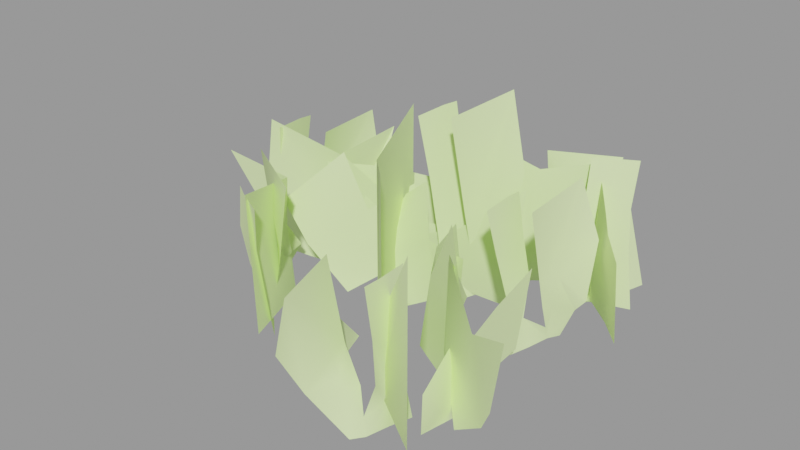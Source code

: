 # Source: bramble001a.blend  (saved by Blender 2.92.15; exported with 4.5.12 LTS)
import bpy
from mathutils import Matrix  # noqa: F401  (used for matrix-valued properties, if any)

bpy.ops.wm.read_factory_settings(use_empty=True)
scene = bpy.context.scene
scene.name = 'bramble001a.qc'

# ---- collections
col_bramble001a = bpy.data.collections.new('bramble001a'); scene.collection.children.link(col_bramble001a)

# ---- materials (node trees are filled in below, after node groups)
mat_bramble01a = bpy.data.materials.new('bramble01a')
mat_bramble01a.use_transparent_shadow = False
mat_bramble01a.diffuse_color = (0.7895, 0.9936, 0.4645, 1.0)

# ---- material node trees

# ---- meshes
me_bramble001a_reference = bpy.data.meshes.new('bramble001a_reference')
me_bramble001a_reference.from_pydata([(-48.15, 40.59, 69.64), (-51.96, 5.419, 23.89), (-52.29, 2.06, 64.76), (-36.71, -76.21, -0.5535), (-60.0, -31.83, 21.72), (-55.11, -31.62, -3.308), (-42.75, -73.43, 72.03), (-56.49, -32.52, 62.56), (-62.62, -26.53, 15.29), (-95.18, -34.55, 67.59), (-63.01, -18.32, 16.95), (-77.25, -13.18, -1.184), (72.7, 12.76, -1.832), (82.02, 20.88, 14.06), (77.22, 16.77, -0.28), (73.23, 9.643, 6.14), (73.13, 5.641, 19.47), (76.12, 9.386, 19.34), (73.12, 1.604, 34.93), (77.1, 11.37, 34.86), (78.26, 24.48, 82.01), (89.04, 25.47, 52.84), (89.3, 17.96, 22.97), (64.11, 3.665, 10.73), (68.18, 3.48, -4.297), (63.15, -4.924, -6.67), (60.93, -5.927, 22.18), (54.55, -7.872, 46.52), (57.83, 3.89, 42.39), (51.9, -13.16, 70.8), (53.98, 0.2739, 73.68), (56.66, 10.83, 51.59), (55.93, 6.538, 74.8), (61.13, 11.77, 28.31), (72.57, -7.618, 74.34), (9.07, 23.16, 13.39), (4.487, 32.42, 68.43), (9.01, 31.8, 37.06), (3.243, 25.49, 56.04), (-1.605, 23.39, 98.2), (2.348, 28.63, 99.7), (-8.104, 11.45, 94.3), (-3.826, 15.54, 61.6), (2.838, 15.21, 28.8), (5.27, 15.4, -10.06), (12.84, 21.61, -6.859), (20.23, 28.82, -3.538), (19.68, 25.71, 7.202), (22.31, 24.49, 24.98), (31.75, 33.31, 17.87), (23.9, 26.02, 45.9), (37.61, 28.1, 29.88), (39.91, 35.26, 70.12), (29.43, 37.96, 109.4), (16.85, 18.18, 45.99), (13.23, 9.681, 99.07), (18.23, 21.97, 25.16), (25.84, 31.07, -1.448), (-25.97, 20.27, 37.48), (-31.98, 19.89, 57.33), (-20.7, 29.06, 53.29), (-58.73, -1.005, 59.89), (-52.25, 0.908, 22.37), (-50.06, 3.29, -3.823), (-30.31, 26.15, -0.1272), (-14.28, 41.93, 2.177), (-8.841, 42.14, 47.71), (78.93, 56.26, 15.14), (62.74, 56.06, 52.49), (67.0, 53.0, 30.32), (71.78, 59.23, 45.16), (51.36, 61.89, 6.03), (63.94, 65.73, 15.32), (47.21, 72.96, 10.25), (69.55, 54.46, -1.345), (69.64, 59.25, 5.609), (81.79, 55.9, 0.3377), (93.43, 56.32, 2.223), (86.15, 63.01, 27.95), (83.55, 65.3, 52.17), (82.12, 73.21, 74.9), (67.11, 66.87, 74.2), (59.64, 64.74, 73.18), (62.68, 56.3, -2.989), (69.16, 65.57, 17.56), (67.96, 72.58, 31.27), (56.39, 69.61, 27.65), (30.31, 76.0, 34.51), (27.65, 74.99, 64.95), (64.18, 89.26, 66.32), (20.68, -97.58, -0.6473), (16.33, -76.76, 31.82), (41.1, -88.81, 36.79), (8.152, -80.04, -0.8722), (5.42, -72.48, 3.362), (-1.591, -56.16, -0.8158), (-2.412, -65.36, 10.35), (-4.695, -55.62, 22.42), (-48.01, -69.65, 69.97), (-53.67, -66.33, 71.08), (-57.68, -64.64, 47.87), (-49.01, -59.02, 7.016), (-57.58, -60.07, 24.59), (-50.66, -65.08, 38.68), (-35.41, -74.74, 67.08), (-39.95, -70.96, 42.8), (-40.39, -66.79, 18.46), (-40.86, -61.91, -10.39), (-47.9, -55.1, -8.014), (-55.91, -48.58, -5.549), (-52.75, -48.78, 2.423), (-51.84, -46.02, 15.62), (-48.88, -49.79, 15.76), (-44.95, -50.72, 31.22), (-53.55, -44.61, 31.15), (-66.05, -40.49, 78.29), (-64.56, -29.77, 49.13), (-57.18, -31.24, 19.26), (-36.09, -53.35, 70.62), (-61.69, -37.66, 10.34), (-58.79, -43.27, -3.997), (-89.74, 4.836, 11.01), (-92.85, 18.63, 49.64), (-92.3, 16.52, 26.68), (-91.15, 9.363, 41.99), (-82.19, 13.03, 4.237), (-78.76, 10.92, 17.66), (-76.57, 15.88, 16.42), (-74.85, 9.185, 33.1), (-73.31, 21.23, 30.68), (-67.5, 45.05, 72.97), (-61.01, 43.47, 43.49), (-63.82, 29.52, 16.41), (-80.99, 20.91, -3.745), (-85.1, 14.96, -3.836), (-87.83, 2.87, -3.836), (-91.36, -8.337, -3.836), (-90.65, -4.716, 24.1), (-90.61, -4.022, 48.53), (-87.7, -6.204, 72.97), (-88.82, 10.07, 72.97), (-88.29, 17.86, 72.6), (-65.76, 5.849, 72.34), (75.14, -37.23, -3.174), (67.6, -57.11, 29.3), (53.22, -33.62, 34.26), (76.26, -58.75, -3.399), (74.49, -66.59, 0.835), (71.61, -84.12, -3.343), (77.25, -76.81, 7.826), (73.93, -86.24, 19.89), (59.82, -37.25, 39.68), (64.21, -58.65, 24.69), (67.22, -60.9, 73.74), (88.1, -72.2, 48.84), (83.1, -68.08, 6.783), (78.48, -69.63, -5.848), (97.46, -76.55, 8.52), (107.9, -85.97, 26.37), (107.4, -77.29, 54.8), (52.73, -99.68, 6.209), (49.33, -97.53, 19.63), (47.07, -102.5, 18.39), (38.1, -94.55, 35.07), (42.49, -104.2, 24.55), (59.4, -96.81, 74.94), (58.77, -104.6, 74.58), (63.32, -105.4, 51.61), (61.74, -96.13, 43.96), (58.48, -80.52, 74.94), (61.37, -82.74, 50.51), (60.39, -91.59, 12.99), (59.19, -82.02, 26.07), (62.17, -78.44, -1.865), (58.5, -89.6, -1.865), (55.62, -101.7, -1.865), (51.44, -107.6, -1.773), (34.15, -115.9, 18.38), (39.97, -106.5, 32.65), (41.02, -131.0, 74.94), (28.44, -93.87, 74.31), (34.34, -131.3, 45.46), (62.8, -103.3, 28.65), (-99.91, -10.68, 3.268), (-53.07, 0.5567, -1.109), (-94.61, -5.145, 75.7), (-46.46, 7.176, 17.27), (-31.37, 19.55, 0.2628), (-38.26, 6.287, 18.65), (8.457, 22.39, 32.36), (23.32, 18.31, 13.37), (44.52, 30.82, 63.33), (39.24, 28.56, -4.697), (77.9, -63.76, 46.5), (44.69, -44.59, 48.09), (59.31, -49.13, 80.56), (65.76, -55.9, 23.94), (53.93, -48.4, 6.033), (45.72, -47.48, 6.912), (58.08, -45.84, -6.598), (38.02, -43.41, 7.77), (41.69, -38.65, 52.0), (35.28, -34.57, 12.79), (32.53, -25.73, 17.82), (38.69, -32.71, 55.9), (33.79, -6.574, 27.05), (39.44, -19.35, 62.88), (9.211, -40.03, 22.7), (24.56, -55.01, -0.6626), (4.453, -34.35, -3.674), (5.432, -35.52, 31.82), (-8.946, 8.698, 0.2319), (-5.911, 5.074, 103.2), (4.223, -34.07, 89.73), (25.48, -56.1, 96.42), (18.26, -47.48, 25.06), (49.52, -84.8, 46.79), (57.84, -94.74, 18.92), (76.08, -98.95, 92.46), (73.42, -95.76, -4.225), (30.77, 48.83, 15.91), (19.3, 32.68, -0.5645), (34.91, 56.9, -2.688), (35.72, 52.07, 22.34), (76.93, 80.6, 0.06629), (74.9, 74.27, 72.65), (35.98, 55.64, 63.18), (28.06, 50.26, 68.21), (22.67, 47.44, 17.57), (-17.51, 19.2, 32.9), (-33.32, 18.93, 14.43), (-49.19, 1.369, 65.11), (-46.19, 4.578, -3.077), (42.64, -20.98, 10.33), (40.17, -13.9, 41.96), (16.61, -10.41, 42.88), (24.38, -9.293, 8.569), (16.94, -7.221, 7.852), (3.397, -11.07, 9.439), (-0.6819, -14.81, -0.5786), (-9.59, -17.14, 27.93), (0.5846, -11.82, 47.57), (12.56, -7.513, 71.95), (-2.058, -5.177, 60.01), (-13.13, -9.992, 38.0), (83.68, 87.13, -0.8526), (69.47, 70.25, 30.77), (66.41, 97.21, 38.5), (75.67, 67.17, -2.633), (70.91, 60.54, 1.198), (60.83, 46.11, -3.921), (69.34, 49.7, 7.24), (62.73, 41.79, 18.89), (10.69, -0.4318, 31.36), (-4.356, 4.192, 61.65), (-19.61, -13.64, 49.15), (-10.86, -5.971, 15.07), (-26.13, -16.91, 13.6), (-26.64, -22.38, 2.929), (-44.45, -32.09, 28.74), (-34.0, -14.7, 76.59), (-60.51, -32.07, 48.72), (71.62, -13.24, 4.527), (71.62, -30.12, 36.15), (71.62, -3.16, 43.87), (71.62, -33.19, 2.746), (71.62, -39.82, 6.577), (71.62, -54.26, 1.459), (71.62, -50.67, 12.62), (71.62, -58.58, 24.27), (84.65, 32.04, 40.69), (84.63, 38.06, 60.54), (93.1, 26.26, 56.51), (65.38, 66.02, 63.11), (66.9, 59.44, 25.58), (69.15, 57.11, -0.6083), (90.77, 36.02, 3.088), (105.6, 19.07, 5.392), (105.4, 13.63, 50.93)], [], [(0, 1, 2), (3, 4, 5), (6, 4, 3), (6, 7, 4), (8, 9, 10), (8, 4, 9), (8, 5, 4), (8, 11, 5), (8, 10, 11), (12, 13, 14), (15, 16, 17), (18, 17, 16), (18, 19, 17), (19, 18, 20), (19, 20, 21), (19, 21, 22), (19, 22, 13), (19, 13, 17), (12, 17, 13), (12, 15, 17), (12, 23, 15), (24, 23, 12), (25, 23, 24), (25, 26, 23), (23, 26, 27), (23, 27, 28), (29, 28, 27), (29, 30, 28), (30, 31, 28), (30, 32, 31), (23, 31, 33), (23, 28, 31), (34, 20, 18), (35, 36, 37), (35, 38, 36), (39, 40, 36), (39, 36, 38), (41, 39, 38), (41, 38, 42), (35, 42, 38), (35, 43, 42), (44, 43, 35), (44, 35, 45), (45, 35, 46), (46, 35, 47), (46, 47, 48), (46, 48, 49), (50, 49, 48), (50, 51, 49), (50, 52, 51), (50, 53, 52), (50, 54, 53), (55, 53, 54), (47, 56, 48), (54, 48, 56), (54, 50, 48), (46, 49, 57), (58, 59, 60), (61, 59, 58), (61, 58, 62), (63, 62, 58), (63, 58, 64), (65, 64, 58), (65, 58, 66), (58, 60, 66), (67, 68, 69), (67, 70, 68), (71, 72, 73), (74, 72, 71), (74, 75, 72), (74, 67, 75), (76, 67, 74), (77, 67, 76), (77, 78, 67), (67, 78, 79), (67, 79, 70), (80, 70, 79), (80, 81, 70), (81, 68, 70), (81, 82, 68), (74, 71, 83), (75, 84, 72), (85, 72, 84), (85, 86, 72), (86, 73, 72), (86, 87, 73), (86, 88, 87), (86, 85, 88), (89, 88, 85), (9, 4, 7), (90, 91, 92), (90, 93, 91), (93, 94, 91), (95, 94, 93), (96, 94, 95), (95, 97, 96), (91, 96, 97), (91, 94, 96), (98, 99, 100), (101, 100, 102), (101, 103, 100), (98, 100, 103), (104, 98, 103), (104, 103, 105), (101, 105, 103), (101, 106, 105), (107, 106, 101), (107, 101, 108), (108, 101, 109), (109, 101, 110), (109, 110, 111), (110, 112, 111), (113, 111, 112), (113, 114, 111), (114, 113, 115), (114, 115, 116), (114, 116, 117), (118, 115, 113), (114, 117, 119), (114, 119, 111), (109, 111, 119), (109, 119, 120), (121, 122, 123), (121, 124, 122), (125, 126, 127), (128, 127, 126), (128, 129, 127), (129, 128, 130), (129, 130, 131), (129, 131, 132), (129, 132, 127), (133, 127, 132), (133, 125, 127), (133, 134, 125), (134, 121, 125), (135, 121, 134), (136, 121, 135), (137, 121, 136), (121, 137, 138), (121, 138, 124), (139, 124, 138), (139, 140, 124), (140, 122, 124), (140, 141, 122), (142, 130, 128), (143, 144, 145), (143, 146, 144), (146, 147, 144), (148, 147, 146), (149, 147, 148), (148, 150, 149), (144, 149, 150), (144, 147, 149), (151, 152, 153), (154, 153, 152), (154, 152, 155), (156, 155, 152), (156, 157, 155), (154, 155, 157), (158, 154, 157), (158, 159, 154), (160, 161, 162), (163, 162, 161), (163, 164, 162), (165, 166, 167), (165, 167, 168), (169, 165, 168), (169, 168, 170), (171, 170, 168), (171, 172, 170), (173, 172, 171), (173, 171, 174), (174, 171, 175), (175, 171, 160), (176, 175, 160), (176, 160, 162), (176, 162, 177), (162, 164, 177), (178, 177, 164), (163, 178, 164), (178, 163, 179), (180, 179, 163), (178, 179, 177), (181, 177, 179), (160, 171, 182), (171, 167, 182), (171, 168, 167), (183, 1, 184), (185, 1, 183), (185, 2, 1), (186, 187, 184), (186, 184, 1), (186, 1, 0), (186, 0, 188), (187, 186, 188), (187, 188, 189), (189, 190, 187), (191, 190, 189), (191, 192, 190), (187, 190, 192), (193, 194, 195), (193, 196, 194), (194, 196, 197), (197, 198, 194), (199, 197, 196), (199, 198, 197), (199, 200, 198), (194, 198, 200), (194, 200, 201), (202, 201, 200), (203, 201, 202), (203, 204, 201), (205, 204, 203), (205, 206, 204), (207, 208, 209), (207, 209, 210), (211, 210, 209), (212, 210, 211), (212, 213, 210), (214, 210, 213), (207, 210, 214), (207, 214, 215), (208, 207, 215), (208, 215, 216), (216, 217, 208), (218, 217, 216), (218, 219, 217), (208, 217, 219), (220, 221, 222), (220, 222, 223), (224, 223, 222), (225, 223, 224), (225, 226, 223), (227, 223, 226), (220, 223, 227), (220, 227, 228), (221, 220, 228), (221, 228, 229), (229, 230, 221), (231, 230, 229), (231, 232, 230), (221, 230, 232), (233, 234, 235), (233, 235, 236), (237, 236, 235), (235, 238, 237), (239, 237, 238), (239, 238, 240), (235, 240, 238), (235, 241, 240), (242, 241, 235), (242, 243, 241), (240, 241, 243), (240, 243, 244), (245, 246, 247), (245, 248, 246), (248, 249, 246), (250, 249, 248), (251, 249, 250), (250, 252, 251), (246, 251, 252), (246, 249, 251), (253, 254, 255), (253, 255, 256), (255, 257, 256), (258, 256, 257), (258, 257, 259), (255, 259, 257), (255, 260, 259), (261, 259, 260), (262, 263, 264), (262, 265, 263), (265, 266, 263), (267, 266, 265), (268, 266, 267), (267, 269, 268), (263, 268, 269), (263, 266, 268), (270, 271, 272), (273, 271, 270), (273, 270, 274), (275, 274, 270), (275, 270, 276), (277, 276, 270), (277, 270, 278), (270, 272, 278)])
me_bramble001a_reference.polygons.foreach_set('use_smooth', [True] * 286)
_k = set([(0, 1), (1, 2), (4, 7), (4, 9), (8, 10)])
me_bramble001a_reference.attributes.new('sharp_edge', 'BOOLEAN', 'EDGE').data.foreach_set('value', [ (min(e.vertices), max(e.vertices)) in _k for e in me_bramble001a_reference.edges])
_uv = me_bramble001a_reference.uv_layers.new(name='UVMap')
_uv.uv.foreach_set('vector', [0.5069, 0.3271, 0.6698, 0.1085, 0.6969, 0.3271, 0.9953, -0.000889, 0.6698, 0.1085, 0.667, -0.000889, 0.9953, 0.3271, 0.6698, 0.1085, 0.9953, -0.000889, 0.9953, 0.3271, 0.6969, 0.3271, 0.6698, 0.1085, 0.6275, 0.08012, 0.5069, 0.3271, 0.5732, 0.09314, 0.6275, 0.08012, 0.6698, 0.1085, 0.5069, 0.3271, 0.6275, 0.08012, 0.667, -0.000889, 0.6698, 0.1085, 0.6275, 0.08012, 0.5069, -0.000889, 0.667, -0.000889, 0.6275, 0.08012, 0.5732, 0.09314, 0.5069, -0.000889, 0.566, 0.374, 0.6662, 0.4217, 0.6015, 0.374, 0.5728, 0.4064, 0.5874, 0.4598, 0.6146, 0.4556, 0.6042, 0.5213, 0.6146, 0.4556, 0.5874, 0.4598, 0.6042, 0.5213, 0.6611, 0.5101, 0.6146, 0.4556, 0.6611, 0.5101, 0.6042, 0.5213, 0.774, 0.678, 0.6611, 0.5101, 0.774, 0.678, 0.774, 0.5605, 0.6611, 0.5101, 0.774, 0.5605, 0.7085, 0.4529, 0.6611, 0.5101, 0.7085, 0.4529, 0.6662, 0.4217, 0.6611, 0.5101, 0.6662, 0.4217, 0.6146, 0.4556, 0.566, 0.374, 0.6146, 0.4556, 0.6662, 0.4217, 0.566, 0.374, 0.5728, 0.4064, 0.6146, 0.4556, 0.566, 0.374, 0.5347, 0.4378, 0.5728, 0.4064, 0.5208, 0.374, 0.5347, 0.4378, 0.566, 0.374, 0.4755, 0.374, 0.5347, 0.4378, 0.5208, 0.374, 0.4755, 0.374, 0.4838, 0.5136, 0.5347, 0.4378, 0.5347, 0.4378, 0.4838, 0.5136, 0.4838, 0.6103, 0.5347, 0.4378, 0.4838, 0.6103, 0.5526, 0.5844, 0.4838, 0.707, 0.5526, 0.5844, 0.4838, 0.6103, 0.4838, 0.707, 0.5685, 0.707, 0.5526, 0.5844, 0.5685, 0.707, 0.6038, 0.6158, 0.5526, 0.5844, 0.5685, 0.707, 0.6172, 0.707, 0.6038, 0.6158, 0.5347, 0.4378, 0.6038, 0.6158, 0.5904, 0.5246, 0.5347, 0.4378, 0.5526, 0.5844, 0.6038, 0.6158, 0.6449, 0.678, 0.774, 0.678, 0.6042, 0.5213, 0.5378, 0.4356, 0.5956, 0.5867, 0.5822, 0.4955, 0.5378, 0.4356, 0.5443, 0.5554, 0.5956, 0.5867, 0.5602, 0.678, 0.609, 0.678, 0.5956, 0.5867, 0.5602, 0.678, 0.5956, 0.5867, 0.5443, 0.5554, 0.4755, 0.678, 0.5602, 0.678, 0.5443, 0.5554, 0.4755, 0.678, 0.5443, 0.5554, 0.4755, 0.5813, 0.5378, 0.4356, 0.4755, 0.5813, 0.5443, 0.5554, 0.5378, 0.4356, 0.4755, 0.4846, 0.4755, 0.5813, 0.4755, 0.374, 0.4755, 0.4846, 0.5378, 0.4356, 0.4755, 0.374, 0.5378, 0.4356, 0.5208, 0.374, 0.5208, 0.374, 0.5378, 0.4356, 0.566, 0.374, 0.566, 0.374, 0.5378, 0.4356, 0.5728, 0.4064, 0.566, 0.374, 0.5728, 0.4064, 0.6146, 0.4556, 0.566, 0.374, 0.6146, 0.4556, 0.6662, 0.4217, 0.6611, 0.5101, 0.6662, 0.4217, 0.6146, 0.4556, 0.6611, 0.5101, 0.7085, 0.4529, 0.6662, 0.4217, 0.6611, 0.5101, 0.774, 0.5605, 0.7085, 0.4529, 0.6611, 0.5101, 0.774, 0.678, 0.774, 0.5605, 0.6611, 0.5101, 0.6042, 0.5213, 0.774, 0.678, 0.6449, 0.678, 0.774, 0.678, 0.6042, 0.5213, 0.5728, 0.4064, 0.5874, 0.4598, 0.6146, 0.4556, 0.6042, 0.5213, 0.6146, 0.4556, 0.5874, 0.4598, 0.6042, 0.5213, 0.6611, 0.5101, 0.6146, 0.4556, 0.566, 0.374, 0.6662, 0.4217, 0.6015, 0.374, 0.2251, 0.5237, 0.2251, 0.6144, 0.1467, 0.5777, 0.4448, 0.6752, 0.2251, 0.6144, 0.2251, 0.5237, 0.4448, 0.6752, 0.2251, 0.5237, 0.4448, 0.4982, 0.4448, 0.3723, 0.4448, 0.4982, 0.2251, 0.5237, 0.4448, 0.3723, 0.2251, 0.5237, 0.2251, 0.3723, 0.005294, 0.3723, 0.2251, 0.3723, 0.2251, 0.5237, 0.005294, 0.3723, 0.2251, 0.5237, 0.005294, 0.5483, 0.2251, 0.5237, 0.1467, 0.5777, 0.005294, 0.5483, 0.5284, 0.4327, 0.5956, 0.5867, 0.5822, 0.4955, 0.5284, 0.4327, 0.5443, 0.5554, 0.5956, 0.5867, 0.6662, 0.4217, 0.6146, 0.4556, 0.7085, 0.4529, 0.566, 0.374, 0.6146, 0.4556, 0.6662, 0.4217, 0.566, 0.374, 0.5728, 0.4064, 0.6146, 0.4556, 0.566, 0.374, 0.5284, 0.4327, 0.5728, 0.4064, 0.5208, 0.374, 0.5284, 0.4327, 0.566, 0.374, 0.4755, 0.374, 0.5284, 0.4327, 0.5208, 0.374, 0.4755, 0.374, 0.4755, 0.4846, 0.5284, 0.4327, 0.5284, 0.4327, 0.4755, 0.4846, 0.4755, 0.5813, 0.5284, 0.4327, 0.4755, 0.5813, 0.5443, 0.5554, 0.4755, 0.678, 0.5443, 0.5554, 0.4755, 0.5813, 0.4755, 0.678, 0.5602, 0.678, 0.5443, 0.5554, 0.5602, 0.678, 0.5956, 0.5867, 0.5443, 0.5554, 0.5602, 0.678, 0.609, 0.678, 0.5956, 0.5867, 0.566, 0.374, 0.6662, 0.4217, 0.6015, 0.374, 0.5728, 0.4064, 0.5874, 0.4598, 0.6146, 0.4556, 0.6042, 0.5213, 0.6146, 0.4556, 0.5874, 0.4598, 0.6042, 0.5213, 0.6611, 0.5101, 0.6146, 0.4556, 0.6611, 0.5101, 0.7085, 0.4529, 0.6146, 0.4556, 0.6611, 0.5101, 0.774, 0.5605, 0.7085, 0.4529, 0.6611, 0.5101, 0.774, 0.678, 0.774, 0.5605, 0.6611, 0.5101, 0.6042, 0.5213, 0.774, 0.678, 0.6449, 0.678, 0.774, 0.678, 0.6042, 0.5213, 0.5069, 0.3271, 0.6698, 0.1085, 0.6969, 0.3271, 0.2794, 0.6319, 0.1404, 0.7576, 0.2794, 0.7743, 0.2794, 0.6319, 0.1404, 0.6319, 0.1404, 0.7576, 0.1404, 0.6319, 0.09631, 0.6481, 0.1404, 0.7576, 0.001407, 0.6319, 0.09631, 0.6481, 0.1404, 0.6319, 0.04717, 0.6733, 0.09631, 0.6481, 0.001407, 0.6319, 0.001407, 0.6319, 0.001407, 0.7414, 0.04717, 0.6733, 0.1404, 0.7576, 0.04717, 0.6733, 0.001407, 0.7414, 0.1404, 0.7576, 0.09631, 0.6481, 0.04717, 0.6733, 0.5685, 0.707, 0.6172, 0.707, 0.6038, 0.6158, 0.5347, 0.4378, 0.6038, 0.6158, 0.5904, 0.5246, 0.5347, 0.4378, 0.5526, 0.5844, 0.6038, 0.6158, 0.5685, 0.707, 0.6038, 0.6158, 0.5526, 0.5844, 0.4838, 0.707, 0.5685, 0.707, 0.5526, 0.5844, 0.4838, 0.707, 0.5526, 0.5844, 0.4838, 0.6103, 0.5347, 0.4378, 0.4838, 0.6103, 0.5526, 0.5844, 0.5347, 0.4378, 0.4838, 0.5136, 0.4838, 0.6103, 0.4755, 0.374, 0.4838, 0.5136, 0.5347, 0.4378, 0.4755, 0.374, 0.5347, 0.4378, 0.5208, 0.374, 0.5208, 0.374, 0.5347, 0.4378, 0.566, 0.374, 0.566, 0.374, 0.5347, 0.4378, 0.5728, 0.4064, 0.566, 0.374, 0.5728, 0.4064, 0.6146, 0.4556, 0.5728, 0.4064, 0.5874, 0.4598, 0.6146, 0.4556, 0.6042, 0.5213, 0.6146, 0.4556, 0.5874, 0.4598, 0.6042, 0.5213, 0.6611, 0.5101, 0.6146, 0.4556, 0.6611, 0.5101, 0.6042, 0.5213, 0.774, 0.678, 0.6611, 0.5101, 0.774, 0.678, 0.774, 0.5605, 0.6611, 0.5101, 0.774, 0.5605, 0.7085, 0.4529, 0.6449, 0.678, 0.774, 0.678, 0.6042, 0.5213, 0.6611, 0.5101, 0.7085, 0.4529, 0.6662, 0.4217, 0.6611, 0.5101, 0.6662, 0.4217, 0.6146, 0.4556, 0.566, 0.374, 0.6146, 0.4556, 0.6662, 0.4217, 0.566, 0.374, 0.6662, 0.4217, 0.6015, 0.374, 0.5377, 0.4388, 0.6135, 0.6338, 0.6001, 0.5425, 0.5377, 0.4388, 0.5622, 0.6024, 0.6135, 0.6338, 0.5728, 0.4064, 0.5874, 0.4598, 0.6146, 0.4556, 0.6042, 0.5213, 0.6146, 0.4556, 0.5874, 0.4598, 0.6042, 0.5213, 0.6611, 0.5101, 0.6146, 0.4556, 0.6611, 0.5101, 0.6042, 0.5213, 0.774, 0.678, 0.6611, 0.5101, 0.774, 0.678, 0.774, 0.5605, 0.6611, 0.5101, 0.774, 0.5605, 0.7085, 0.4529, 0.6611, 0.5101, 0.7085, 0.4529, 0.6146, 0.4556, 0.6015, 0.374, 0.6146, 0.4556, 0.7085, 0.4529, 0.6015, 0.374, 0.5728, 0.4064, 0.6146, 0.4556, 0.6015, 0.374, 0.566, 0.374, 0.5728, 0.4064, 0.566, 0.374, 0.5377, 0.4388, 0.5728, 0.4064, 0.5208, 0.374, 0.5377, 0.4388, 0.566, 0.374, 0.4755, 0.374, 0.5377, 0.4388, 0.5208, 0.374, 0.4935, 0.5316, 0.5377, 0.4388, 0.4755, 0.374, 0.5377, 0.4388, 0.4935, 0.5316, 0.4935, 0.6283, 0.5377, 0.4388, 0.4935, 0.6283, 0.5622, 0.6024, 0.4935, 0.725, 0.5622, 0.6024, 0.4935, 0.6283, 0.4935, 0.725, 0.5781, 0.725, 0.5622, 0.6024, 0.5781, 0.725, 0.6135, 0.6338, 0.5622, 0.6024, 0.5781, 0.725, 0.6269, 0.725, 0.6135, 0.6338, 0.6449, 0.678, 0.774, 0.678, 0.6042, 0.5213, 0.2794, 0.6319, 0.1404, 0.7576, 0.2794, 0.7743, 0.2794, 0.6319, 0.1404, 0.6319, 0.1404, 0.7576, 0.1404, 0.6319, 0.09631, 0.6481, 0.1404, 0.7576, 0.001407, 0.6319, 0.09631, 0.6481, 0.1404, 0.6319, 0.04717, 0.6733, 0.09631, 0.6481, 0.001407, 0.6319, 0.001407, 0.6319, 0.001407, 0.7414, 0.04717, 0.6733, 0.1404, 0.7576, 0.04717, 0.6733, 0.001407, 0.7414, 0.1404, 0.7576, 0.09631, 0.6481, 0.04717, 0.6733, 0.005294, 0.3723, 0.2251, 0.3723, 0.005294, 0.5483, 0.2251, 0.5237, 0.005294, 0.5483, 0.2251, 0.3723, 0.2251, 0.5237, 0.2251, 0.3723, 0.3941, 0.4073, 0.4448, 0.3723, 0.3941, 0.4073, 0.2251, 0.3723, 0.4448, 0.3723, 0.4448, 0.4982, 0.3941, 0.4073, 0.2251, 0.5237, 0.3941, 0.4073, 0.4448, 0.4982, 0.4448, 0.6752, 0.2251, 0.5237, 0.4448, 0.4982, 0.4448, 0.6752, 0.2663, 0.6552, 0.2251, 0.5237, 0.5728, 0.4064, 0.5874, 0.4598, 0.6146, 0.4556, 0.6042, 0.5213, 0.6146, 0.4556, 0.5874, 0.4598, 0.6042, 0.5213, 0.6347, 0.4791, 0.6146, 0.4556, 0.5602, 0.678, 0.609, 0.678, 0.5956, 0.5867, 0.5602, 0.678, 0.5956, 0.5867, 0.5443, 0.5554, 0.4755, 0.678, 0.5602, 0.678, 0.5443, 0.5554, 0.4755, 0.678, 0.5443, 0.5554, 0.4755, 0.5813, 0.5284, 0.4327, 0.4755, 0.5813, 0.5443, 0.5554, 0.5284, 0.4327, 0.4755, 0.4846, 0.4755, 0.5813, 0.4755, 0.374, 0.4755, 0.4846, 0.5284, 0.4327, 0.4755, 0.374, 0.5284, 0.4327, 0.5208, 0.374, 0.5208, 0.374, 0.5284, 0.4327, 0.566, 0.374, 0.566, 0.374, 0.5284, 0.4327, 0.5728, 0.4064, 0.6015, 0.374, 0.566, 0.374, 0.5728, 0.4064, 0.6015, 0.374, 0.5728, 0.4064, 0.6146, 0.4556, 0.6015, 0.374, 0.6146, 0.4556, 0.7085, 0.4529, 0.6146, 0.4556, 0.6347, 0.4791, 0.7085, 0.4529, 0.6611, 0.5101, 0.7085, 0.4529, 0.6347, 0.4791, 0.6042, 0.5213, 0.6611, 0.5101, 0.6347, 0.4791, 0.6611, 0.5101, 0.6042, 0.5213, 0.774, 0.678, 0.6449, 0.678, 0.774, 0.678, 0.6042, 0.5213, 0.6611, 0.5101, 0.774, 0.678, 0.7085, 0.4529, 0.774, 0.5605, 0.7085, 0.4529, 0.774, 0.678, 0.5728, 0.4064, 0.5284, 0.4327, 0.5822, 0.4955, 0.5284, 0.4327, 0.5956, 0.5867, 0.5822, 0.4955, 0.5284, 0.4327, 0.5443, 0.5554, 0.5956, 0.5867, 0.9953, -0.000889, 0.6698, 0.1085, 0.667, -0.000889, 0.9953, 0.3271, 0.6698, 0.1085, 0.9953, -0.000889, 0.9953, 0.3271, 0.6969, 0.3271, 0.6698, 0.1085, 0.6275, 0.08012, 0.5069, -0.000889, 0.667, -0.000889, 0.6275, 0.08012, 0.667, -0.000889, 0.6698, 0.1085, 0.6275, 0.08012, 0.6698, 0.1085, 0.5069, 0.3271, 0.6275, 0.08012, 0.5069, 0.3271, 0.5732, 0.09314, 0.5069, -0.000889, 0.6275, 0.08012, 0.5732, 0.09314, 0.5069, -0.000889, 0.5732, 0.09314, 0.2522, 0.1701, 0.2522, 0.1701, 0.1437, 0.09082, 0.5069, -0.000889, 0.01837, 0.3271, 0.1437, 0.09082, 0.2522, 0.1701, 0.01837, 0.3271, 0.01837, -0.000889, 0.1437, 0.09082, 0.5069, -0.000889, 0.1437, 0.09082, 0.01837, -0.000889, 0.005294, 0.3723, 0.2251, 0.5237, 0.005294, 0.5483, 0.005294, 0.3723, 0.2251, 0.3723, 0.2251, 0.5237, 0.2251, 0.5237, 0.2251, 0.3723, 0.3941, 0.4073, 0.3941, 0.4073, 0.4188, 0.4515, 0.2251, 0.5237, 0.4448, 0.3723, 0.3941, 0.4073, 0.2251, 0.3723, 0.4448, 0.3723, 0.4188, 0.4515, 0.3941, 0.4073, 0.4448, 0.3723, 0.4448, 0.4982, 0.4188, 0.4515, 0.2251, 0.5237, 0.4188, 0.4515, 0.4448, 0.4982, 0.2251, 0.5237, 0.4448, 0.4982, 0.2354, 0.5566, 0.4448, 0.5424, 0.2354, 0.5566, 0.4448, 0.4982, 0.4448, 0.5867, 0.2354, 0.5566, 0.4448, 0.5424, 0.4448, 0.5867, 0.2457, 0.5895, 0.2354, 0.5566, 0.4448, 0.6752, 0.2457, 0.5895, 0.4448, 0.5867, 0.4448, 0.6752, 0.2663, 0.6552, 0.2457, 0.5895, 0.6275, 0.08012, 0.5069, -0.000889, 0.667, -0.000889, 0.6275, 0.08012, 0.667, -0.000889, 0.6698, 0.1085, 0.9953, -0.000889, 0.6698, 0.1085, 0.667, -0.000889, 0.9953, 0.3271, 0.6698, 0.1085, 0.9953, -0.000889, 0.9953, 0.3271, 0.6969, 0.3271, 0.6698, 0.1085, 0.5069, 0.3271, 0.6698, 0.1085, 0.6969, 0.3271, 0.6275, 0.08012, 0.6698, 0.1085, 0.5069, 0.3271, 0.6275, 0.08012, 0.5069, 0.3271, 0.5732, 0.09314, 0.5069, -0.000889, 0.6275, 0.08012, 0.5732, 0.09314, 0.5069, -0.000889, 0.5732, 0.09314, 0.2522, 0.1701, 0.2522, 0.1701, 0.1437, 0.09082, 0.5069, -0.000889, 0.01837, 0.3271, 0.1437, 0.09082, 0.2522, 0.1701, 0.01837, 0.3271, 0.01837, -0.000889, 0.1437, 0.09082, 0.5069, -0.000889, 0.1437, 0.09082, 0.01837, -0.000889, 0.6275, 0.08012, 0.5069, -0.000889, 0.667, -0.000889, 0.6275, 0.08012, 0.667, -0.000889, 0.6698, 0.1085, 0.9953, -0.000889, 0.6698, 0.1085, 0.667, -0.000889, 0.9953, 0.3271, 0.6698, 0.1085, 0.9953, -0.000889, 0.9953, 0.3271, 0.6969, 0.3271, 0.6698, 0.1085, 0.5069, 0.3271, 0.6698, 0.1085, 0.6969, 0.3271, 0.6275, 0.08012, 0.6698, 0.1085, 0.5069, 0.3271, 0.6275, 0.08012, 0.5069, 0.3271, 0.5732, 0.09314, 0.5069, -0.000889, 0.6275, 0.08012, 0.5732, 0.09314, 0.5069, -0.000889, 0.5732, 0.09314, 0.2522, 0.1701, 0.2522, 0.1701, 0.1437, 0.09082, 0.5069, -0.000889, 0.01837, 0.3271, 0.1437, 0.09082, 0.2522, 0.1701, 0.01837, 0.3271, 0.01837, -0.000889, 0.1437, 0.09082, 0.5069, -0.000889, 0.1437, 0.09082, 0.01837, -0.000889, 0.5706, 0.6752, 0.2663, 0.6552, 0.2251, 0.5237, 0.5706, 0.6752, 0.2251, 0.5237, 0.5108, 0.5494, 0.484, 0.4982, 0.5108, 0.5494, 0.2251, 0.5237, 0.2251, 0.5237, 0.3941, 0.4073, 0.484, 0.4982, 0.4448, 0.3723, 0.484, 0.4982, 0.3941, 0.4073, 0.4448, 0.3723, 0.3941, 0.4073, 0.2251, 0.3723, 0.2251, 0.5237, 0.2251, 0.3723, 0.3941, 0.4073, 0.2251, 0.5237, 0.1256, 0.452, 0.2251, 0.3723, 0.005294, 0.5483, 0.1256, 0.452, 0.2251, 0.5237, 0.005294, 0.5483, 0.005294, 0.4603, 0.1256, 0.452, 0.2251, 0.3723, 0.1256, 0.452, 0.005294, 0.4603, 0.2251, 0.3723, 0.005294, 0.4603, 0.1152, 0.3723, 0.2794, 0.6319, 0.1404, 0.7576, 0.2794, 0.7743, 0.2794, 0.6319, 0.1404, 0.6319, 0.1404, 0.7576, 0.1404, 0.6319, 0.09631, 0.6481, 0.1404, 0.7576, 0.001407, 0.6319, 0.09631, 0.6481, 0.1404, 0.6319, 0.04717, 0.6733, 0.09631, 0.6481, 0.001407, 0.6319, 0.001407, 0.6319, 0.001407, 0.7414, 0.04717, 0.6733, 0.1404, 0.7576, 0.04717, 0.6733, 0.001407, 0.7414, 0.1404, 0.7576, 0.09631, 0.6481, 0.04717, 0.6733, 0.4448, 0.6752, 0.2663, 0.6552, 0.2251, 0.5237, 0.4448, 0.6752, 0.2251, 0.5237, 0.4448, 0.4982, 0.2251, 0.5237, 0.3941, 0.4073, 0.4448, 0.4982, 0.4448, 0.3723, 0.4448, 0.4982, 0.3941, 0.4073, 0.4448, 0.3723, 0.3941, 0.4073, 0.2251, 0.3723, 0.2251, 0.5237, 0.2251, 0.3723, 0.3941, 0.4073, 0.2251, 0.5237, 0.005294, 0.5483, 0.2251, 0.3723, 0.005294, 0.3723, 0.2251, 0.3723, 0.005294, 0.5483, 0.2794, 0.6319, 0.1404, 0.7576, 0.2794, 0.7743, 0.2794, 0.6319, 0.1404, 0.6319, 0.1404, 0.7576, 0.1404, 0.6319, 0.09631, 0.6481, 0.1404, 0.7576, 0.001407, 0.6319, 0.09631, 0.6481, 0.1404, 0.6319, 0.04717, 0.6733, 0.09631, 0.6481, 0.001407, 0.6319, 0.001407, 0.6319, 0.001407, 0.7414, 0.04717, 0.6733, 0.1404, 0.7576, 0.04717, 0.6733, 0.001407, 0.7414, 0.1404, 0.7576, 0.09631, 0.6481, 0.04717, 0.6733, 0.2251, 0.5237, 0.2251, 0.6144, 0.1467, 0.5777, 0.4448, 0.6752, 0.2251, 0.6144, 0.2251, 0.5237, 0.4448, 0.6752, 0.2251, 0.5237, 0.4448, 0.4982, 0.4448, 0.3723, 0.4448, 0.4982, 0.2251, 0.5237, 0.4448, 0.3723, 0.2251, 0.5237, 0.2251, 0.3723, 0.005294, 0.3723, 0.2251, 0.3723, 0.2251, 0.5237, 0.005294, 0.3723, 0.2251, 0.5237, 0.005294, 0.5483, 0.2251, 0.5237, 0.1467, 0.5777, 0.005294, 0.5483])
_uv.active_render = True
_uv = me_bramble001a_reference.uv_layers.new(name='lightmap')
_uv.uv.foreach_set('vector', [0.002002, 0.499, 0.1692, 0.3353, 0.1692, 0.499, 0.6799, 0.002002, 0.5977, 0.1657, 0.6799, 0.1657, 0.3394, 0.002002, 0.3394, 0.1657, 0.1722, 0.1657, 0.3394, 0.1687, 0.3394, 0.3323, 0.1722, 0.3323, 0.9139, 0.3323, 0.9139, 0.1687, 0.8956, 0.3323, 0.3394, 0.877, 0.3394, 0.8948, 0.1722, 0.8948, 0.2118, 0.9782, 0.1297, 0.9782, 0.2118, 0.9603, 0.8501, 0.749, 0.8501, 0.6687, 0.768, 0.749, 0.9807, 0.3323, 0.999, 0.3323, 0.999, 0.252, 0.8318, 0.08233, 0.8501, 0.04367, 0.8501, 0.08233, 0.8501, 0.08534, 0.8318, 0.124, 0.8501, 0.124, 0.8713, 0.08534, 0.8531, 0.124, 0.8713, 0.124, 0.8531, 0.3323, 0.8926, 0.3323, 0.8926, 0.2937, 0.4245, 0.7907, 0.4245, 0.752, 0.2573, 0.7907, 0.08711, 0.8323, 0.1692, 0.752, 0.1692, 0.8323, 0.6799, 0.9157, 0.5977, 0.9157, 0.6799, 0.877, 0.9564, 0.5853, 0.9564, 0.6657, 0.9169, 0.6657, 0.2969, 0.8353, 0.2573, 0.874, 0.2969, 0.874, 0.3424, 0.9573, 0.4245, 0.9187, 0.4245, 0.9573, 0.8105, 0.124, 0.8288, 0.124, 0.8288, 0.08534, 0.8743, 0.124, 0.8926, 0.08534, 0.8926, 0.124, 0.8501, 0.3323, 0.8501, 0.2937, 0.8105, 0.3323, 0.8531, 0.2907, 0.8926, 0.252, 0.8926, 0.2907, 0.4275, 0.9573, 0.5096, 0.9187, 0.5096, 0.9573, 0.9169, 0.08233, 0.9564, 0.08233, 0.9564, 0.002002, 0.5126, 0.9573, 0.5947, 0.9187, 0.5947, 0.9573, 0.1722, 0.874, 0.2543, 0.8353, 0.2543, 0.874, 0.9594, 0.08233, 0.999, 0.08233, 0.999, 0.002002, 0.9777, 0.6687, 0.9777, 0.749, 0.9382, 0.749, 0.9594, 0.3323, 0.9777, 0.3323, 0.9777, 0.252, 0.1722, 0.8323, 0.2543, 0.752, 0.2543, 0.8323, 0.5977, 0.9573, 0.6799, 0.9573, 0.6799, 0.9187, 0.5947, 0.499, 0.5126, 0.499, 0.5947, 0.3353, 0.5126, 0.749, 0.5947, 0.6687, 0.5947, 0.749, 0.002002, 0.5823, 0.1692, 0.5823, 0.1692, 0.502, 0.5967, 0.9147, 0.5967, 0.876, 0.6788, 0.876, 0.9777, 0.752, 0.9777, 0.8323, 0.9382, 0.8323, 0.1692, 0.9157, 0.1692, 0.877, 0.002002, 0.9157, 0.8075, 0.002002, 0.768, 0.1657, 0.8075, 0.1657, 0.5977, 0.7907, 0.765, 0.752, 0.765, 0.7907, 0.9554, 0.001001, 0.9159, 0.001001, 0.9159, 0.08133, 0.8501, 0.752, 0.768, 0.8323, 0.8501, 0.8323, 0.8531, 0.8323, 0.8926, 0.752, 0.8926, 0.8323, 0.999, 0.1657, 0.999, 0.08534, 0.9594, 0.1657, 0.8105, 0.1657, 0.8501, 0.127, 0.8501, 0.1657, 0.9594, 0.249, 0.999, 0.249, 0.999, 0.1687, 0.2573, 0.9365, 0.3394, 0.8978, 0.3394, 0.9365, 0.5126, 0.9157, 0.5947, 0.877, 0.5947, 0.9157, 0.3384, 0.8968, 0.2563, 0.8968, 0.2563, 0.9355, 0.9372, 0.751, 0.9372, 0.8313, 0.9767, 0.751, 0.001001, 0.5813, 0.1682, 0.501, 0.001001, 0.501, 0.8926, 0.5823, 0.8531, 0.5823, 0.8926, 0.4187, 0.3394, 0.499, 0.3394, 0.4187, 0.1722, 0.499, 0.002002, 0.9782, 0.08411, 0.9603, 0.08411, 0.9782, 0.1722, 0.9573, 0.2543, 0.9395, 0.2543, 0.9573, 0.998, 0.1677, 0.9584, 0.1677, 0.9584, 0.248, 0.1712, 0.9563, 0.2533, 0.9385, 0.1712, 0.9385, 0.8926, 0.1687, 0.8531, 0.249, 0.8926, 0.249, 0.4245, 0.7937, 0.4245, 0.874, 0.3424, 0.874, 0.1722, 0.4157, 0.3394, 0.3353, 0.3394, 0.4157, 0.8105, 0.4157, 0.8926, 0.4157, 0.8926, 0.3353, 0.4275, 0.499, 0.5096, 0.3353, 0.5096, 0.499, 0.1692, 0.5853, 0.1692, 0.6657, 0.002002, 0.6657, 0.6799, 0.1687, 0.6799, 0.3323, 0.5977, 0.3323, 0.6799, 0.7937, 0.6799, 0.874, 0.5977, 0.874, 0.8491, 0.751, 0.767, 0.8313, 0.767, 0.751, 0.8531, 0.9573, 0.9352, 0.9573, 0.9352, 0.9187, 0.8926, 0.1657, 0.8926, 0.127, 0.8531, 0.1657, 0.9584, 0.1647, 0.9584, 0.08433, 0.998, 0.08433, 0.8491, 0.126, 0.8095, 0.126, 0.8095, 0.1647, 0.8105, 0.04067, 0.8288, 0.002002, 0.8288, 0.04067, 0.8501, 0.2907, 0.8501, 0.252, 0.8105, 0.2907, 0.8916, 0.126, 0.8521, 0.1647, 0.8521, 0.126, 0.9564, 0.08534, 0.9169, 0.1657, 0.9564, 0.1657, 0.9382, 0.499, 0.9777, 0.499, 0.9777, 0.4187, 0.9342, 0.9177, 0.8521, 0.9563, 0.8521, 0.9177, 0.002002, 0.9573, 0.08411, 0.9187, 0.08411, 0.9573, 0.998, 0.001001, 0.9584, 0.001001, 0.9584, 0.08133, 0.9352, 0.6687, 0.9352, 0.749, 0.8956, 0.749, 0.9594, 0.5823, 0.9777, 0.5823, 0.9777, 0.502, 0.8318, 0.04067, 0.8501, 0.002002, 0.8501, 0.04067, 0.8521, 0.123, 0.8703, 0.08433, 0.8521, 0.08433, 0.8926, 0.04367, 0.8743, 0.08233, 0.8926, 0.08233, 0.2573, 0.8323, 0.2969, 0.8323, 0.2969, 0.7937, 0.9169, 0.3323, 0.9564, 0.252, 0.9564, 0.3323, 0.765, 0.5823, 0.765, 0.502, 0.6829, 0.5823, 0.6829, 0.749, 0.765, 0.6687, 0.765, 0.749, 0.5967, 0.751, 0.5967, 0.7897, 0.764, 0.751, 0.1692, 0.3323, 0.1692, 0.1687, 0.002002, 0.3323, 0.1682, 0.1677, 0.001001, 0.3313, 0.001001, 0.1677, 0.765, 0.1687, 0.765, 0.3323, 0.6829, 0.3323, 0.5096, 0.6687, 0.5096, 0.749, 0.3424, 0.749, 0.1692, 0.9187, 0.1692, 0.9573, 0.08711, 0.9573, 0.9777, 0.5853, 0.9777, 0.6657, 0.9594, 0.6657, 0.8095, 0.251, 0.8491, 0.251, 0.8095, 0.2897, 0.7254, 0.874, 0.765, 0.8353, 0.765, 0.874, 0.9352, 0.4187, 0.9352, 0.499, 0.8956, 0.499, 0.9564, 0.1687, 0.9169, 0.249, 0.9564, 0.249, 0.9767, 0.251, 0.9584, 0.251, 0.9584, 0.3313, 0.2533, 0.751, 0.1712, 0.8313, 0.1712, 0.751, 0.6788, 0.9177, 0.5967, 0.9177, 0.5967, 0.9563, 0.9372, 0.748, 0.9372, 0.6677, 0.9767, 0.6677, 0.5096, 0.877, 0.5096, 0.9157, 0.4275, 0.9157, 0.9564, 0.502, 0.9169, 0.5823, 0.9564, 0.5823, 0.5937, 0.9177, 0.5116, 0.9563, 0.5116, 0.9177, 0.9767, 0.4177, 0.9372, 0.4177, 0.9372, 0.498, 0.5086, 0.9177, 0.4265, 0.9563, 0.4265, 0.9177, 0.8916, 0.251, 0.8521, 0.2897, 0.8521, 0.251, 0.8095, 0.2927, 0.8095, 0.3313, 0.8491, 0.2927, 0.8916, 0.08433, 0.8733, 0.123, 0.8733, 0.08433, 0.8278, 0.08433, 0.8095, 0.08433, 0.8095, 0.123, 0.8308, 0.123, 0.8491, 0.08433, 0.8308, 0.08433, 0.8713, 0.04367, 0.8531, 0.08233, 0.8713, 0.08233, 0.8916, 0.2927, 0.8521, 0.2927, 0.8521, 0.3313, 0.8075, 0.4157, 0.768, 0.4157, 0.8075, 0.252, 0.1682, 0.751, 0.08611, 0.8313, 0.08611, 0.751, 0.5096, 0.874, 0.5096, 0.7937, 0.4275, 0.874, 0.1692, 0.749, 0.1692, 0.6687, 0.002002, 0.749, 0.9159, 0.6647, 0.9159, 0.5843, 0.9554, 0.5843, 0.3394, 0.7937, 0.2999, 0.8323, 0.3394, 0.8323, 0.4235, 0.9177, 0.3414, 0.9563, 0.3414, 0.9177, 0.8703, 0.04267, 0.8521, 0.08133, 0.8521, 0.04267, 0.768, 0.249, 0.8501, 0.1687, 0.8501, 0.249, 0.9352, 0.3353, 0.9352, 0.4157, 0.8956, 0.4157, 0.8288, 0.04367, 0.8105, 0.08233, 0.8288, 0.08233, 0.8733, 0.08133, 0.8916, 0.04267, 0.8733, 0.04267, 0.2959, 0.7927, 0.2563, 0.7927, 0.2563, 0.8313, 0.1692, 0.874, 0.1692, 0.8353, 0.002002, 0.874, 0.764, 0.6677, 0.6819, 0.748, 0.6819, 0.6677, 0.5947, 0.874, 0.5947, 0.7937, 0.5126, 0.874, 0.9554, 0.251, 0.9159, 0.3313, 0.9159, 0.251, 0.765, 0.4187, 0.765, 0.499, 0.6829, 0.499, 0.7254, 0.8323, 0.765, 0.8323, 0.765, 0.7937, 0.2999, 0.9782, 0.3181, 0.9782, 0.3181, 0.9603, 0.8531, 0.04067, 0.8713, 0.002002, 0.8713, 0.04067, 0.7224, 0.8323, 0.7224, 0.7937, 0.6829, 0.8323, 0.2999, 0.874, 0.3394, 0.8353, 0.3394, 0.874, 0.8956, 0.8323, 0.9352, 0.8323, 0.9352, 0.752, 0.765, 0.877, 0.765, 0.9157, 0.6829, 0.9157, 0.8926, 0.8353, 0.8531, 0.9157, 0.8926, 0.9157, 0.768, 0.9157, 0.8501, 0.877, 0.8501, 0.9157, 0.8956, 0.9157, 0.9352, 0.9157, 0.9352, 0.8353, 0.1722, 0.9365, 0.2543, 0.9365, 0.2543, 0.8978, 0.2969, 0.9603, 0.2969, 0.9782, 0.2148, 0.9782, 0.1692, 0.1657, 0.002002, 0.1657, 0.1692, 0.002002, 0.5126, 0.6657, 0.6799, 0.6657, 0.6799, 0.5853, 0.002002, 0.8323, 0.08411, 0.8323, 0.08411, 0.752, 0.08611, 0.9563, 0.08611, 0.9177, 0.1682, 0.9177, 0.9777, 0.3353, 0.9777, 0.4157, 0.9382, 0.4157, 0.7224, 0.874, 0.6829, 0.874, 0.7224, 0.8353, 0.3384, 0.7927, 0.2989, 0.8313, 0.2989, 0.7927, 0.6829, 0.9573, 0.765, 0.9573, 0.765, 0.9187, 0.9159, 0.248, 0.9554, 0.1677, 0.9159, 0.1677, 0.5096, 0.5823, 0.5096, 0.502, 0.3424, 0.5823, 0.001001, 0.6677, 0.001001, 0.748, 0.1682, 0.6677, 0.5947, 0.1687, 0.5947, 0.3323, 0.5126, 0.3323, 0.8501, 0.8353, 0.8501, 0.874, 0.768, 0.874, 0.2959, 0.8343, 0.2563, 0.873, 0.2563, 0.8343, 0.767, 0.1647, 0.8065, 0.001001, 0.767, 0.001001, 0.765, 0.6657, 0.765, 0.5853, 0.6829, 0.6657, 0.765, 0.3353, 0.765, 0.4157, 0.6829, 0.4157, 0.8095, 0.08133, 0.8278, 0.04267, 0.8095, 0.04267, 0.0831, 0.9593, 0.001001, 0.9772, 0.001001, 0.9593, 0.8308, 0.08133, 0.8308, 0.04267, 0.8491, 0.04267, 0.9767, 0.501, 0.9584, 0.501, 0.9584, 0.5813, 0.2533, 0.8968, 0.1712, 0.8968, 0.1712, 0.9355, 0.9342, 0.8343, 0.8946, 0.8343, 0.8946, 0.9147, 0.8491, 0.876, 0.767, 0.9147, 0.767, 0.876, 0.8521, 0.9147, 0.8916, 0.8343, 0.8521, 0.8343, 0.6819, 0.9147, 0.6819, 0.876, 0.764, 0.876, 0.8946, 0.8313, 0.9342, 0.751, 0.8946, 0.751, 0.3384, 0.8343, 0.2989, 0.873, 0.2989, 0.8343, 0.6819, 0.7927, 0.6819, 0.8313, 0.7214, 0.7927, 0.8703, 0.001001, 0.8521, 0.03966, 0.8521, 0.001001, 0.3171, 0.9593, 0.2989, 0.9593, 0.2989, 0.9772, 0.764, 0.7927, 0.7244, 0.7927, 0.7244, 0.8313, 0.6819, 0.498, 0.6819, 0.4177, 0.764, 0.4177, 0.8743, 0.04067, 0.8926, 0.04067, 0.8926, 0.002002, 0.8916, 0.001001, 0.8733, 0.03966, 0.8733, 0.001001, 0.9777, 0.9187, 0.9777, 0.9573, 0.9382, 0.9573, 0.001001, 0.8343, 0.001001, 0.873, 0.1682, 0.8343, 0.001001, 0.001001, 0.1682, 0.001001, 0.001001, 0.1647, 0.3394, 0.5823, 0.1722, 0.5823, 0.3394, 0.502, 0.5116, 0.6677, 0.5116, 0.748, 0.5937, 0.6677, 0.9382, 0.9157, 0.9777, 0.9157, 0.9777, 0.8353, 0.8491, 0.1677, 0.767, 0.248, 0.767, 0.1677, 0.8946, 0.4147, 0.8946, 0.3343, 0.9342, 0.3343, 0.3384, 0.501, 0.1712, 0.5813, 0.1712, 0.501, 0.5096, 0.1687, 0.5096, 0.3323, 0.3424, 0.3323, 0.5096, 0.002002, 0.5096, 0.1657, 0.3424, 0.1657, 0.4265, 0.7927, 0.4265, 0.873, 0.5086, 0.7927, 0.8521, 0.751, 0.8521, 0.8313, 0.8916, 0.751, 0.1712, 0.8938, 0.1712, 0.876, 0.3384, 0.876, 0.8946, 0.1677, 0.8946, 0.3313, 0.9129, 0.1677, 0.2959, 0.9593, 0.2138, 0.9772, 0.2138, 0.9593, 0.5096, 0.6657, 0.5096, 0.5853, 0.3424, 0.6657, 0.6799, 0.499, 0.5977, 0.499, 0.6799, 0.3353, 0.5126, 0.5823, 0.6799, 0.502, 0.6799, 0.5823, 0.765, 0.002002, 0.6829, 0.1657, 0.765, 0.1657, 0.1722, 0.749, 0.3394, 0.749, 0.3394, 0.6687, 0.6819, 0.3313, 0.6819, 0.1677, 0.764, 0.1677, 0.768, 0.499, 0.8501, 0.499, 0.8501, 0.4187, 0.6799, 0.6687, 0.6799, 0.749, 0.5977, 0.749, 0.8956, 0.1657, 0.9139, 0.1657, 0.9139, 0.002002, 0.1712, 0.873, 0.1712, 0.8343, 0.2533, 0.8343, 0.8095, 0.03966, 0.8278, 0.001001, 0.8095, 0.001001, 0.9584, 0.6647, 0.9767, 0.5843, 0.9584, 0.5843, 0.1682, 0.876, 0.001001, 0.9147, 0.001001, 0.876, 0.8946, 0.001001, 0.8946, 0.1647, 0.9129, 0.001001, 0.5947, 0.7907, 0.4275, 0.7907, 0.5947, 0.752, 0.8926, 0.749, 0.8926, 0.5853, 0.8531, 0.749, 0.9139, 0.502, 0.8956, 0.6657, 0.9139, 0.6657, 0.3414, 0.748, 0.5086, 0.6677, 0.3414, 0.6677, 0.8521, 0.748, 0.8521, 0.5843, 0.8916, 0.5843, 0.5937, 0.7927, 0.5116, 0.873, 0.5116, 0.7927, 0.767, 0.8343, 0.8491, 0.8343, 0.767, 0.873, 0.001001, 0.498, 0.1682, 0.3343, 0.001001, 0.3343, 0.3414, 0.3313, 0.3414, 0.1677, 0.5086, 0.1677, 0.5086, 0.001001, 0.3414, 0.001001, 0.3414, 0.1647, 0.3424, 0.499, 0.4245, 0.3353, 0.4245, 0.499, 0.8916, 0.4177, 0.8521, 0.4177, 0.8521, 0.5813, 0.3394, 0.5853, 0.1722, 0.6657, 0.3394, 0.6657, 0.768, 0.9573, 0.8501, 0.9187, 0.8501, 0.9573, 0.5126, 0.1657, 0.5947, 0.1657, 0.5947, 0.002002, 0.1712, 0.498, 0.1712, 0.4177, 0.3384, 0.4177, 0.3414, 0.498, 0.4235, 0.3343, 0.3414, 0.3343, 0.3384, 0.5843, 0.1712, 0.6647, 0.1712, 0.5843, 0.5116, 0.1647, 0.5116, 0.001001, 0.5937, 0.001001, 0.767, 0.6677, 0.767, 0.748, 0.8491, 0.6677, 0.1287, 0.9593, 0.2108, 0.9593, 0.1287, 0.9772, 0.5967, 0.1647, 0.6788, 0.001001, 0.5967, 0.001001, 0.1712, 0.1647, 0.1712, 0.001001, 0.3384, 0.001001, 0.1712, 0.3313, 0.1712, 0.1677, 0.3384, 0.1677, 0.4265, 0.7897, 0.5937, 0.751, 0.4265, 0.751, 0.8065, 0.251, 0.767, 0.251, 0.767, 0.4147, 0.2563, 0.7897, 0.4235, 0.751, 0.2563, 0.751, 0.9797, 0.3313, 0.998, 0.251, 0.9797, 0.251, 0.3414, 0.6647, 0.3414, 0.5843, 0.5086, 0.5843, 0.5967, 0.3343, 0.6788, 0.3343, 0.5967, 0.498, 0.6788, 0.501, 0.5116, 0.5813, 0.5116, 0.501, 0.6819, 0.1647, 0.764, 0.001001, 0.6819, 0.001001, 0.3384, 0.6677, 0.1712, 0.6677, 0.1712, 0.748, 0.6819, 0.6647, 0.6819, 0.5843, 0.764, 0.5843, 0.6788, 0.6677, 0.5967, 0.748, 0.5967, 0.6677, 0.8946, 0.501, 0.9129, 0.501, 0.8946, 0.6647, 0.5086, 0.876, 0.4265, 0.9147, 0.4265, 0.876, 0.08711, 0.999, 0.1267, 0.9603, 0.1267, 0.999, 0.9342, 0.6677, 0.8946, 0.6677, 0.8946, 0.748, 0.6819, 0.4147, 0.6819, 0.3343, 0.764, 0.3343, 0.5116, 0.9147, 0.5116, 0.876, 0.5937, 0.876, 0.6819, 0.5813, 0.6819, 0.501, 0.764, 0.501, 0.9159, 0.1647, 0.9159, 0.08433, 0.9554, 0.08433, 0.0831, 0.9177, 0.001001, 0.9177, 0.001001, 0.9563, 0.9554, 0.501, 0.9159, 0.5813, 0.9159, 0.501, 0.6788, 0.5843, 0.5116, 0.5843, 0.5116, 0.6647, 0.0831, 0.751, 0.001001, 0.751, 0.001001, 0.8313, 0.3394, 0.9395, 0.3394, 0.9573, 0.2573, 0.9573, 0.9372, 0.4147, 0.9372, 0.3343, 0.9767, 0.3343, 0.6819, 0.8343, 0.7214, 0.8343, 0.6819, 0.873, 0.764, 0.8343, 0.7244, 0.873, 0.7244, 0.8343, 0.764, 0.9177, 0.6819, 0.9177, 0.6819, 0.9563, 0.3424, 0.9157, 0.4245, 0.9157, 0.4245, 0.877, 0.767, 0.498, 0.767, 0.4177, 0.8491, 0.4177, 0.768, 0.5823, 0.8501, 0.502, 0.8501, 0.5823, 0.8501, 0.5853, 0.768, 0.6657, 0.8501, 0.6657, 0.9767, 0.8343, 0.9372, 0.9147, 0.9372, 0.8343, 0.767, 0.9563, 0.767, 0.9177, 0.8491, 0.9177, 0.767, 0.5813, 0.8491, 0.501, 0.767, 0.501, 0.5116, 0.3343, 0.5937, 0.3343, 0.5116, 0.498, 0.3414, 0.501, 0.3414, 0.5813, 0.5086, 0.501, 0.5116, 0.3313, 0.5116, 0.1677, 0.5937, 0.1677, 0.8491, 0.5843, 0.767, 0.5843, 0.767, 0.6647, 0.2563, 0.9563, 0.2563, 0.9385, 0.3384, 0.9385, 0.8308, 0.03966, 0.8308, 0.001001, 0.8491, 0.001001, 0.9372, 0.9177, 0.9372, 0.9563, 0.9767, 0.9177, 0.1257, 0.9593, 0.08611, 0.998, 0.08611, 0.9593, 0.8946, 0.498, 0.9342, 0.4177, 0.8946, 0.4177, 0.4235, 0.876, 0.3414, 0.876, 0.3414, 0.9147, 0.8521, 0.248, 0.8916, 0.1677, 0.8521, 0.1677, 0.3414, 0.873, 0.3414, 0.7927, 0.4235, 0.7927, 0.3384, 0.3343, 0.1712, 0.4147, 0.1712, 0.3343, 0.8916, 0.3343, 0.8095, 0.3343, 0.8095, 0.4147, 0.5086, 0.3343, 0.4265, 0.498, 0.4265, 0.3343, 0.001001, 0.6647, 0.001001, 0.5843, 0.1682, 0.5843, 0.5967, 0.3313, 0.5967, 0.1677, 0.6788, 0.1677, 0.5967, 0.873, 0.5967, 0.7927, 0.6788, 0.7927])
me_bramble001a_reference.materials.append(mat_bramble01a)
me_bramble001a_reference.use_remesh_fix_poles = True
me_bramble001a_reference.use_remesh_preserve_attributes = False
me_bramble001a_reference.use_mirror_vertex_groups = False
me_bramble001a_reference.update()
me_bramble001a_reference.normals_split_custom_set([tuple(v) for v in zip(*[iter([-0.9943, 0.1066, 0.0008431, -0.9943, 0.1066, 0.0008431, -0.9943, 0.1066, 0.0008431, -0.9025, -0.4138, -0.1191, -0.8735, -0.4598, -0.1601, -0.8124, -0.5681, -0.1313, -0.9277, -0.3731, 0.009535, -0.8735, -0.4598, -0.1601, -0.9025, -0.4138, -0.1191, -0.9277, -0.3731, 0.009535, -0.9504, -0.3015, 0.07656, -0.8735, -0.4598, -0.1601, -0.8755, -0.4832, -0.01057, -0.7668, -0.3585, -0.5324, -0.7668, -0.3585, -0.5324, -0.8755, -0.4832, -0.01057, -0.8735, -0.4598, -0.1601, -0.7668, -0.3585, -0.5324, -0.8755, -0.4832, -0.01057, -0.8124, -0.5681, -0.1313, -0.8735, -0.4598, -0.1601, -0.8755, -0.4832, -0.01057, -0.8245, -0.4911, 0.2812, -0.8124, -0.5681, -0.1313, -0.8755, -0.4832, -0.01057, -0.7979, -0.1563, 0.5821, -0.8245, -0.4911, 0.2812, -0.7299, 0.6751, 0.1074, -0.703, 0.6815, 0.2035, -0.8121, 0.5561, 0.1767, -0.6732, 0.6974, 0.2459, -0.832, 0.5417, 0.1197, -0.7719, 0.6147, 0.1623, -0.9413, 0.3376, 0.000848, -0.7719, 0.6147, 0.1623, -0.832, 0.5417, 0.1197, -0.9413, 0.3376, 0.000848, -0.7813, 0.6241, 0.0006494, -0.7719, 0.6147, 0.1623, -0.7813, 0.6241, 0.0006494, -0.9413, 0.3376, 0.000848, -0.8831, 0.4606, -0.08922, -0.7813, 0.6241, 0.0006494, -0.8831, 0.4606, -0.08922, -0.6083, 0.7685, -0.1986, -0.7813, 0.6241, 0.0006494, -0.6083, 0.7685, -0.1986, -0.6049, 0.7962, 0.01325, -0.7813, 0.6241, 0.0006494, -0.6049, 0.7962, 0.01325, -0.703, 0.6815, 0.2035, -0.7813, 0.6241, 0.0006494, -0.703, 0.6815, 0.2035, -0.7719, 0.6147, 0.1623, -0.7299, 0.6751, 0.1074, -0.7719, 0.6147, 0.1623, -0.703, 0.6815, 0.2035, -0.7299, 0.6751, 0.1074, -0.6732, 0.6974, 0.2459, -0.7719, 0.6147, 0.1623, -0.7299, 0.6751, 0.1074, -0.9041, 0.4176, -0.08998, -0.6732, 0.6974, 0.2459, -0.8899, 0.4186, -0.1815, -0.9041, 0.4176, -0.08998, -0.7299, 0.6751, 0.1074, -0.9252, 0.358, -0.1261, -0.9041, 0.4176, -0.08998, -0.8899, 0.4186, -0.1815, -0.9252, 0.358, -0.1261, -0.9532, 0.2491, -0.1715, -0.9041, 0.4176, -0.08998, -0.9041, 0.4176, -0.08998, -0.9532, 0.2491, -0.1715, -0.9741, 0.1706, -0.1483, -0.9041, 0.4176, -0.08998, -0.9741, 0.1706, -0.1483, -0.9817, 0.1306, -0.1388, -0.9756, 0.2039, -0.08145, -0.9817, 0.1306, -0.1388, -0.9741, 0.1706, -0.1483, -0.9756, 0.2039, -0.08145, -0.9847, 0.1577, -0.07446, -0.9817, 0.1306, -0.1388, -0.9847, 0.1577, -0.07446, -0.9875, 0.09029, -0.1292, -0.9817, 0.1306, -0.1388, -0.9847, 0.1577, -0.07446, -0.9915, 0.1112, -0.06727, -0.9875, 0.09029, -0.1292, -0.9041, 0.4176, -0.08998, -0.9875, 0.09029, -0.1292, -0.9793, 0.06908, -0.1905, -0.9041, 0.4176, -0.08998, -0.9817, 0.1306, -0.1388, -0.9875, 0.09029, -0.1292, -0.9854, 0.1685, 0.02586, -0.8831, 0.4606, -0.08922, -0.9413, 0.3376, 0.000848, -0.7091, 0.7021, -0.06554, -0.9023, 0.4203, -0.0964, -0.9057, 0.3993, -0.1426, -0.7091, 0.7021, -0.06554, -0.8836, 0.4566, -0.1037, -0.9023, 0.4203, -0.0964, -0.8745, 0.4819, -0.05534, -0.8965, 0.4402, -0.04999, -0.9023, 0.4203, -0.0964, -0.8745, 0.4819, -0.05534, -0.9023, 0.4203, -0.0964, -0.8836, 0.4566, -0.1037, -0.8505, 0.5224, -0.06055, -0.8745, 0.4819, -0.05534, -0.8836, 0.4566, -0.1037, -0.8505, 0.5224, -0.06055, -0.8836, 0.4566, -0.1037, -0.8634, 0.4922, -0.1109, -0.7091, 0.7021, -0.06554, -0.8634, 0.4922, -0.1109, -0.8836, 0.4566, -0.1037, -0.7091, 0.7021, -0.06554, -0.8185, 0.56, -0.1282, -0.8634, 0.4922, -0.1109, -0.7523, 0.652, -0.09393, -0.8185, 0.56, -0.1282, -0.7091, 0.7021, -0.06554, -0.7523, 0.652, -0.09393, -0.7091, 0.7021, -0.06554, -0.7009, 0.7002, -0.1359, -0.7009, 0.7002, -0.1359, -0.7091, 0.7021, -0.06554, -0.4576, 0.8855, 0.08101, -0.4576, 0.8855, 0.08101, -0.7091, 0.7021, -0.06554, -0.4009, 0.8971, 0.1859, -0.4576, 0.8855, 0.08101, -0.4009, 0.8971, 0.1859, -0.5213, 0.8447, 0.1214, -0.4576, 0.8855, 0.08101, -0.5213, 0.8447, 0.1214, -0.435, 0.8874, 0.1525, -0.5234, 0.8521, 0.0006253, -0.435, 0.8874, 0.1525, -0.5213, 0.8447, 0.1214, -0.5234, 0.8521, 0.0006253, -0.3001, 0.9538, 0.01003, -0.435, 0.8874, 0.1525, -0.5234, 0.8521, 0.0006253, -0.3155, 0.9372, -0.1487, -0.3001, 0.9538, 0.01003, -0.5234, 0.8521, 0.0006253, -0.6758, 0.7341, -0.06661, -0.3155, 0.9372, -0.1487, -0.5234, 0.8521, 0.0006253, -0.7717, 0.6359, 0.000607, -0.6758, 0.7341, -0.06661, -0.8705, 0.4918, 0.0192, -0.6758, 0.7341, -0.06661, -0.7717, 0.6359, 0.000607, -0.4009, 0.8971, 0.1859, -0.6016, 0.7938, 0.08931, -0.5213, 0.8447, 0.1214, -0.7717, 0.6359, 0.000607, -0.5213, 0.8447, 0.1214, -0.6016, 0.7938, 0.08931, -0.7717, 0.6359, 0.000607, -0.5234, 0.8521, 0.0006253, -0.5213, 0.8447, 0.1214, -0.4576, 0.8855, 0.08101, -0.435, 0.8874, 0.1525, -0.5804, 0.8035, 0.1321, -0.6985, 0.7155, -0.007766, -0.6247, 0.768, -0.1411, -0.7109, 0.6881, -0.1457, -0.5874, 0.8036, -0.09578, -0.6247, 0.768, -0.1411, -0.6985, 0.7155, -0.007766, -0.5874, 0.8036, -0.09578, -0.6985, 0.7155, -0.007766, -0.5954, 0.8026, -0.03679, -0.6867, 0.7193, 0.1048, -0.5954, 0.8026, -0.03679, -0.6985, 0.7155, -0.007766, -0.6867, 0.7193, 0.1048, -0.6985, 0.7155, -0.007766, -0.7621, 0.6276, 0.1592, -0.7654, 0.6297, 0.133, -0.7621, 0.6276, 0.1592, -0.6985, 0.7155, -0.007766, -0.7654, 0.6297, 0.133, -0.6985, 0.7155, -0.007766, -0.7674, 0.6411, 0.0141, -0.6985, 0.7155, -0.007766, -0.7109, 0.6881, -0.1457, -0.7674, 0.6411, 0.0141, 0.1266, -0.963, 0.2377, 0.4428, -0.8539, 0.2735, 0.4802, -0.8532, 0.2036, 0.1266, -0.963, 0.2377, 0.4114, -0.8751, 0.255, 0.4428, -0.8539, 0.2735, -0.3035, -0.6934, 0.6535, -0.2527, -0.8554, 0.4522, -0.4054, -0.8692, 0.2829, -0.2496, -0.9037, 0.348, -0.2527, -0.8554, 0.4522, -0.3035, -0.6934, 0.6535, -0.2496, -0.9037, 0.348, -0.3498, -0.8115, 0.4681, -0.2527, -0.8554, 0.4522, -0.2496, -0.9037, 0.348, 0.1266, -0.963, 0.2377, -0.3498, -0.8115, 0.4681, 0.154, -0.9793, 0.1311, 0.1266, -0.963, 0.2377, -0.2496, -0.9037, 0.348, 0.196, -0.9566, 0.2154, 0.1266, -0.963, 0.2377, 0.154, -0.9793, 0.1311, 0.196, -0.9566, 0.2154, 0.3152, -0.9297, 0.1908, 0.1266, -0.963, 0.2377, 0.1266, -0.963, 0.2377, 0.3152, -0.9297, 0.1908, 0.3792, -0.8947, 0.236, 0.1266, -0.963, 0.2377, 0.3792, -0.8947, 0.236, 0.4114, -0.8751, 0.255, 0.326, -0.8941, 0.3071, 0.4114, -0.8751, 0.255, 0.3792, -0.8947, 0.236, 0.326, -0.8941, 0.3071, 0.3648, -0.8726, 0.3248, 0.4114, -0.8751, 0.255, 0.3648, -0.8726, 0.3248, 0.4428, -0.8539, 0.2735, 0.4114, -0.8751, 0.255, 0.3648, -0.8726, 0.3248, 0.4027, -0.8491, 0.3418, 0.4428, -0.8539, 0.2735, -0.2496, -0.9037, 0.348, -0.3035, -0.6934, 0.6535, -0.1473, -0.8683, 0.4736, -0.3498, -0.8115, 0.4681, -0.1019, -0.9003, 0.4232, -0.2527, -0.8554, 0.4522, 0.1661, -0.9153, 0.3669, -0.2527, -0.8554, 0.4522, -0.1019, -0.9003, 0.4232, 0.1661, -0.9153, 0.3669, -0.1245, -0.9782, 0.1663, -0.2527, -0.8554, 0.4522, -0.1245, -0.9782, 0.1663, -0.4054, -0.8692, 0.2829, -0.2527, -0.8554, 0.4522, -0.1245, -0.9782, 0.1663, -0.2508, -0.9665, -0.05384, -0.4054, -0.8692, 0.2829, -0.1245, -0.9782, 0.1663, 0.07893, -0.9709, 0.2263, -0.2508, -0.9665, -0.05384, -0.1245, -0.9782, 0.1663, 0.1661, -0.9153, 0.3669, 0.07893, -0.9709, 0.2263, 0.3133, -0.8439, 0.4355, 0.07893, -0.9709, 0.2263, 0.1661, -0.9153, 0.3669, 0.04943, -0.9986, -0.0212, 0.04943, -0.9986, -0.0212, 0.04943, -0.9986, -0.0212, 0.6086, 0.7025, -0.3689, 0.7152, 0.6429, -0.2741, 0.6086, 0.7025, -0.3689, 0.6086, 0.7025, -0.3689, 0.8164, 0.5247, -0.2413, 0.7152, 0.6429, -0.2741, 0.8164, 0.5247, -0.2413, 0.8385, 0.5448, -0.006904, 0.7152, 0.6429, -0.2741, 0.9361, 0.3101, 0.1662, 0.8385, 0.5448, -0.006904, 0.8164, 0.5247, -0.2413, 0.8555, 0.5169, 0.02929, 0.8385, 0.5448, -0.006904, 0.9361, 0.3101, 0.1662, 0.9361, 0.3101, 0.1662, 0.9292, 0.3531, -0.1091, 0.8555, 0.5169, 0.02929, 0.7152, 0.6429, -0.2741, 0.8555, 0.5169, 0.02929, 0.9292, 0.3531, -0.1091, 0.7152, 0.6429, -0.2741, 0.8385, 0.5448, -0.006904, 0.8555, 0.5169, 0.02929, -0.3779, -0.9228, -0.07446, -0.3342, -0.9401, -0.06727, -0.313, -0.9409, -0.1292, -0.6475, -0.7571, -0.08716, -0.313, -0.9409, -0.1292, -0.2905, -0.9377, -0.1905, -0.6475, -0.7571, -0.08716, -0.3818, -0.9154, -0.1274, -0.313, -0.9409, -0.1292, -0.3779, -0.9228, -0.07446, -0.313, -0.9409, -0.1292, -0.3818, -0.9154, -0.1274, -0.4208, -0.9035, -0.08145, -0.3779, -0.9228, -0.07446, -0.3818, -0.9154, -0.1274, -0.4208, -0.9035, -0.08145, -0.3818, -0.9154, -0.1274, -0.4485, -0.885, -0.1249, -0.6475, -0.7571, -0.08716, -0.4485, -0.885, -0.1249, -0.3818, -0.9154, -0.1274, -0.6475, -0.7571, -0.08716, -0.5496, -0.8188, -0.1661, -0.4485, -0.885, -0.1249, -0.6201, -0.7674, -0.163, -0.5496, -0.8188, -0.1661, -0.6475, -0.7571, -0.08716, -0.6201, -0.7674, -0.163, -0.6475, -0.7571, -0.08716, -0.639, -0.7429, -0.1994, -0.639, -0.7429, -0.1994, -0.6475, -0.7571, -0.08716, -0.8236, -0.5568, 0.1074, -0.8236, -0.5568, 0.1074, -0.6475, -0.7571, -0.08716, -0.8324, -0.4965, 0.2459, -0.8236, -0.5568, 0.1074, -0.8324, -0.4965, 0.2459, -0.7744, -0.6115, 0.1623, -0.8324, -0.4965, 0.2459, -0.7171, -0.6867, 0.1197, -0.7744, -0.6115, 0.1623, -0.5432, -0.8396, 0.0008482, -0.7744, -0.6115, 0.1623, -0.7171, -0.6867, 0.1197, -0.5432, -0.8396, 0.0008482, -0.7857, -0.6186, 0.0006495, -0.7744, -0.6115, 0.1623, -0.7857, -0.6186, 0.0006495, -0.5432, -0.8396, 0.0008482, -0.6497, -0.7549, -0.08922, -0.7857, -0.6186, 0.0006495, -0.6497, -0.7549, -0.08922, -0.8869, -0.4171, -0.1986, -0.7857, -0.6186, 0.0006495, -0.8869, -0.4171, -0.1986, -0.9131, -0.4075, 0.01325, -0.3886, -0.921, 0.02586, -0.6497, -0.7549, -0.08922, -0.5432, -0.8396, 0.0008482, -0.7857, -0.6186, 0.0006495, -0.9131, -0.4075, 0.01325, -0.8238, -0.5292, 0.2035, -0.7857, -0.6186, 0.0006495, -0.8238, -0.5292, 0.2035, -0.7744, -0.6115, 0.1623, -0.8236, -0.5568, 0.1074, -0.7744, -0.6115, 0.1623, -0.8238, -0.5292, 0.2035, -0.8236, -0.5568, 0.1074, -0.8238, -0.5292, 0.2035, -0.7265, -0.664, 0.1767, -0.9757, 0.2191, 0.005601, -0.9864, -0.1543, 0.0566, -0.9825, -0.1859, -0.01287, -0.9757, 0.2191, 0.005601, -0.9951, -0.08723, 0.04568, -0.9864, -0.1543, 0.0566, -0.7145, 0.6157, 0.3323, -0.9039, 0.3511, 0.2441, -0.8422, 0.5066, 0.1848, -0.9802, 0.1151, 0.161, -0.8422, 0.5066, 0.1848, -0.9039, 0.3511, 0.2441, -0.9802, 0.1151, 0.161, -0.9048, 0.4258, -0.01012, -0.8422, 0.5066, 0.1848, -0.9048, 0.4258, -0.01012, -0.9802, 0.1151, 0.161, -0.9729, 0.2298, 0.02582, -0.9048, 0.4258, -0.01012, -0.9729, 0.2298, 0.02582, -0.8011, 0.5618, -0.2064, -0.9048, 0.4258, -0.01012, -0.8011, 0.5618, -0.2064, -0.7789, 0.6271, 0.008713, -0.9048, 0.4258, -0.01012, -0.7789, 0.6271, 0.008713, -0.8422, 0.5066, 0.1848, -0.7432, 0.5873, 0.3207, -0.8422, 0.5066, 0.1848, -0.7789, 0.6271, 0.008713, -0.7432, 0.5873, 0.3207, -0.7145, 0.6157, 0.3323, -0.8422, 0.5066, 0.1848, -0.7432, 0.5873, 0.3207, -0.7986, 0.5697, 0.1938, -0.7145, 0.6157, 0.3323, -0.7986, 0.5697, 0.1938, -0.9757, 0.2191, 0.005601, -0.7145, 0.6157, 0.3323, -0.9536, 0.2574, -0.1565, -0.9757, 0.2191, 0.005601, -0.7986, 0.5697, 0.1938, -0.9759, 0.2049, -0.0752, -0.9757, 0.2191, 0.005601, -0.9536, 0.2574, -0.1565, -0.9986, 0.05286, -0.00669, -0.9757, 0.2191, 0.005601, -0.9759, 0.2049, -0.0752, -0.9757, 0.2191, 0.005601, -0.9986, 0.05286, -0.00669, -0.9992, -0.01978, 0.03461, -0.9757, 0.2191, 0.005601, -0.9992, -0.01978, 0.03461, -0.9951, -0.08723, 0.04568, -0.995, -0.03502, 0.09339, -0.9951, -0.08723, 0.04568, -0.9992, -0.01978, 0.03461, -0.995, -0.03502, 0.09339, -0.9909, -0.07853, 0.1097, -0.9951, -0.08723, 0.04568, -0.9909, -0.07853, 0.1097, -0.9864, -0.1543, 0.0566, -0.9951, -0.08723, 0.04568, -0.9909, -0.07853, 0.1097, -0.9846, -0.1219, 0.1257, -0.9864, -0.1543, 0.0566, -0.974, -0.04688, 0.2217, -0.9729, 0.2298, 0.02582, -0.9802, 0.1151, 0.161, -0.8911, -0.2642, -0.3689, -0.9488, -0.1566, -0.2741, -0.8911, -0.2642, -0.3689, -0.8911, -0.2642, -0.3689, -0.9705, -0.002503, -0.2413, -0.9488, -0.1566, -0.2741, -0.9705, -0.002503, -0.2413, -0.9999, -0.007501, -0.006862, -0.9488, -0.1566, -0.2741, -0.9557, 0.2428, 0.1662, -0.9999, -0.007501, -0.006862, -0.9705, -0.002503, -0.2413, -0.9993, 0.02519, 0.02929, -0.9999, -0.007501, -0.006862, -0.9557, 0.2428, 0.1662, -0.9557, 0.2428, 0.1662, -0.9731, 0.2029, -0.1091, -0.9993, 0.02519, 0.02929, -0.9488, -0.1566, -0.2741, -0.9993, 0.02519, 0.02929, -0.9731, 0.2029, -0.1091, -0.9488, -0.1566, -0.2741, -0.9999, -0.007501, -0.006862, -0.9993, 0.02519, 0.02929, -0.9711, -0.2336, 0.04878, -0.5981, -0.7992, 0.06024, -0.7957, -0.6053, 0.02103, -0.4896, -0.8719, 0.006889, -0.7957, -0.6053, 0.02103, -0.5981, -0.7992, 0.06024, -0.4896, -0.8719, 0.006889, -0.5981, -0.7992, 0.06024, -0.4459, -0.8879, 0.113, -0.3938, -0.8838, 0.2525, -0.4459, -0.8879, 0.113, -0.5981, -0.7992, 0.06024, -0.3938, -0.8838, 0.2525, -0.5088, -0.8525, 0.1194, -0.4459, -0.8879, 0.113, -0.4896, -0.8719, 0.006889, -0.4459, -0.8879, 0.113, -0.5088, -0.8525, 0.1194, -0.4952, -0.8638, 0.0928, -0.4896, -0.8719, 0.006889, -0.5088, -0.8525, 0.1194, -0.4952, -0.8638, 0.0928, -0.4952, -0.8638, 0.09282, -0.4896, -0.8719, 0.006889, 0.7808, -0.6068, 0.1486, 0.8548, -0.3347, 0.3966, 0.7932, -0.4884, 0.3638, 0.9587, 0.08897, 0.27, 0.7932, -0.4884, 0.3638, 0.8548, -0.3347, 0.3966, 0.9587, 0.08897, 0.27, 0.8047, -0.5069, 0.309, 0.7932, -0.4884, 0.3638, 0.9918, 0.06595, 0.1097, 0.986, 0.1094, 0.1257, 0.9883, 0.1418, 0.0566, 0.9918, 0.06595, 0.1097, 0.9883, 0.1418, 0.0566, 0.9938, 0.1047, 0.03853, 0.9954, 0.0224, 0.09339, 0.9918, 0.06595, 0.1097, 0.9938, 0.1047, 0.03853, 0.9954, 0.0224, 0.09339, 0.9938, 0.1047, 0.03853, 0.9975, 0.06777, 0.02047, 0.9712, -0.233, -0.04944, 0.9975, 0.06777, 0.02047, 0.9938, 0.1047, 0.03853, 0.9712, -0.233, -0.04944, 0.9997, -0.005866, -0.02175, 0.9975, 0.06777, 0.02047, 0.9922, -0.1243, 0.009449, 0.9997, -0.005866, -0.02175, 0.9712, -0.233, -0.04944, 0.9922, -0.1243, 0.009449, 0.9712, -0.233, -0.04944, 0.9814, -0.1781, -0.07191, 0.9814, -0.1781, -0.07191, 0.9712, -0.233, -0.04944, 0.7914, -0.5798, 0.1938, 0.7914, -0.5798, 0.1938, 0.9712, -0.233, -0.04944, 0.7808, -0.6068, 0.1486, 0.7357, -0.5967, 0.3207, 0.7914, -0.5798, 0.1938, 0.7808, -0.6068, 0.1486, 0.7357, -0.5967, 0.3207, 0.7808, -0.6068, 0.1486, 0.7932, -0.4884, 0.3638, 0.7357, -0.5967, 0.3207, 0.7932, -0.4884, 0.3638, 0.8506, -0.5215, 0.06718, 0.7932, -0.4884, 0.3638, 0.8047, -0.5069, 0.309, 0.8506, -0.5215, 0.06718, 0.9593, -0.2569, 0.1176, 0.8506, -0.5215, 0.06718, 0.8047, -0.5069, 0.309, 0.9587, 0.08897, 0.27, 0.9593, -0.2569, 0.1176, 0.8047, -0.5069, 0.309, 0.9593, -0.2569, 0.1176, 0.9587, 0.08897, 0.27, 0.9984, -0.04731, -0.03054, 0.9225, 0.316, 0.2217, 0.9984, -0.04731, -0.03054, 0.9587, 0.08897, 0.27, 0.9593, -0.2569, 0.1176, 0.9984, -0.04731, -0.03054, 0.8506, -0.5215, 0.06718, 0.9155, -0.347, -0.2037, 0.8506, -0.5215, 0.06718, 0.9984, -0.04731, -0.03054, 0.7808, -0.6068, 0.1486, 0.9712, -0.233, -0.04944, 0.9635, -0.1248, -0.2369, 0.9712, -0.233, -0.04944, 0.9883, 0.1418, 0.0566, 0.9635, -0.1248, -0.2369, 0.9712, -0.233, -0.04944, 0.9938, 0.1047, 0.03853, 0.9883, 0.1418, 0.0566, -0.2722, 0.9556, -0.1131, -0.3234, 0.9338, -0.1528, -0.4387, 0.8904, -0.1216, -0.2238, 0.9745, 0.01447, -0.3234, 0.9338, -0.1528, -0.2722, 0.9556, -0.1131, -0.2238, 0.9745, 0.01447, -0.1472, 0.9859, 0.07987, -0.3234, 0.9338, -0.1528, -0.4495, 0.892, -0.04871, -0.268, 0.9463, 0.1807, -0.4387, 0.8904, -0.1216, -0.4495, 0.892, -0.04871, -0.4387, 0.8904, -0.1216, -0.3234, 0.9338, -0.1528, -0.4495, 0.892, -0.04871, -0.3234, 0.9338, -0.1528, -0.2527, 0.812, -0.5262, -0.4495, 0.892, -0.04871, -0.2527, 0.812, -0.5262, -0.3478, 0.9367, -0.03958, -0.268, 0.9463, 0.1807, -0.4495, 0.892, -0.04871, -0.3478, 0.9367, -0.03958, -0.268, 0.9463, 0.1807, -0.3478, 0.9367, -0.03958, -0.2144, 0.9744, 0.06763, -0.2144, 0.9744, 0.06763, -0.1178, 0.9913, 0.05902, -0.268, 0.9463, 0.1807, -0.3136, 0.9439, -0.1033, -0.1178, 0.9913, 0.05902, -0.2144, 0.9744, 0.06763, -0.3136, 0.9439, -0.1033, -0.2079, 0.9626, 0.1735, -0.1178, 0.9913, 0.05902, -0.268, 0.9463, 0.1807, -0.1178, 0.9913, 0.05902, -0.2079, 0.9626, 0.1735, 0.4976, 0.8661, -0.04687, 0.5049, 0.8615, -0.0541, 0.4976, 0.8661, -0.04686, 0.4976, 0.8661, -0.04687, 0.4091, 0.9087, 0.08273, 0.5049, 0.8615, -0.0541, 0.5049, 0.8615, -0.0541, 0.4091, 0.9087, 0.08273, 0.2896, 0.9439, 0.1585, 0.2896, 0.9439, 0.1585, 0.3044, 0.9478, 0.09493, 0.5049, 0.8615, -0.0541, 0.2613, 0.9081, 0.3271, 0.2896, 0.9439, 0.1585, 0.4091, 0.9087, 0.08273, 0.2613, 0.9081, 0.3271, 0.3044, 0.9478, 0.09493, 0.2896, 0.9439, 0.1585, 0.2613, 0.9081, 0.3271, 0.6986, 0.715, 0.02763, 0.3044, 0.9478, 0.09493, 0.5049, 0.8615, -0.0541, 0.3044, 0.9478, 0.09493, 0.6986, 0.715, 0.02763, 0.5049, 0.8615, -0.0541, 0.6986, 0.715, 0.02763, 0.8982, 0.4256, -0.1104, 0.9189, 0.3809, -0.1024, 0.8982, 0.4256, -0.1104, 0.6986, 0.715, 0.02763, 0.9684, 0.2161, -0.1243, 0.8982, 0.4256, -0.1104, 0.9189, 0.3809, -0.1024, 0.9684, 0.2161, -0.1243, 0.9684, 0.2161, -0.1243, 0.8982, 0.4256, -0.1104, 0.988, 0.01574, -0.1537, 0.9684, 0.2161, -0.1243, 0.9684, 0.2161, -0.1243, 0.988, 0.01574, -0.1537, 0.988, 0.01569, -0.1538, 0.9684, 0.2161, -0.1243, 0.7199, 0.6941, 0.00425, 0.7236, 0.6833, 0.0975, 0.8629, 0.5054, 4.715e-05, 0.7199, 0.6941, 0.00425, 0.8629, 0.5054, 4.715e-05, 0.8616, 0.5077, 0.0004008, 0.9544, 0.2981, -0.01717, 0.8616, 0.5077, 0.0004008, 0.8629, 0.5054, 4.715e-05, 0.9623, 0.2721, -0.001816, 0.8616, 0.5077, 0.0004008, 0.9544, 0.2981, -0.01717, 0.9623, 0.2721, -0.001816, 0.8738, 0.4862, 0.006122, 0.8616, 0.5077, 0.0004008, 0.7024, 0.7118, 0.002844, 0.8616, 0.5077, 0.0004008, 0.8738, 0.4862, 0.006122, 0.7199, 0.6941, 0.00425, 0.8616, 0.5077, 0.0004008, 0.7024, 0.7118, 0.002844, 0.7199, 0.6941, 0.00425, 0.7024, 0.7118, 0.002844, 0.7161, 0.698, -0.001931, 0.7236, 0.6833, 0.0975, 0.7199, 0.6941, 0.00425, 0.7161, 0.698, -0.001931, 0.7236, 0.6833, 0.0975, 0.7161, 0.698, -0.001931, 0.64, 0.7682, -0.0159, 0.64, 0.7682, -0.0159, 0.6013, 0.79, 0.1197, 0.7236, 0.6833, 0.0975, 0.3547, 0.9343, -0.03459, 0.6013, 0.79, 0.1197, 0.64, 0.7682, -0.0159, 0.3547, 0.9343, -0.03459, 0.5004, 0.8471, 0.1789, 0.6013, 0.79, 0.1197, 0.7236, 0.6833, 0.0975, 0.6013, 0.79, 0.1197, 0.5004, 0.8471, 0.1789, 0.6019, -0.785, 0.1465, 0.5235, -0.834, 0.1744, 0.6628, -0.7371, -0.1314, 0.6019, -0.785, 0.1465, 0.6628, -0.7371, -0.1314, 0.5402, -0.8413, -0.022, 0.5208, -0.8453, -0.1191, 0.5402, -0.8413, -0.022, 0.6628, -0.7371, -0.1314, 0.4835, -0.8753, 0.009535, 0.5402, -0.8413, -0.022, 0.5208, -0.8453, -0.1191, 0.4835, -0.8753, 0.009535, 0.505, -0.8601, 0.07194, 0.5402, -0.8413, -0.022, 0.4605, -0.886, 0.05518, 0.5402, -0.8413, -0.022, 0.505, -0.8601, 0.07194, 0.6019, -0.785, 0.1465, 0.5402, -0.8413, -0.022, 0.4605, -0.886, 0.05518, 0.6019, -0.785, 0.1465, 0.4605, -0.886, 0.05518, 0.4666, -0.8469, 0.2552, 0.5235, -0.834, 0.1744, 0.6019, -0.785, 0.1465, 0.4666, -0.8469, 0.2552, 0.5235, -0.834, 0.1744, 0.4666, -0.8469, 0.2552, 0.476, -0.8772, 0.06252, 0.476, -0.8772, 0.06252, 0.3878, -0.92, 0.05629, 0.5235, -0.834, 0.1744, 0.5577, -0.8227, -0.1103, 0.3878, -0.92, 0.05629, 0.476, -0.8772, 0.06252, 0.5577, -0.8227, -0.1103, 0.4701, -0.8663, 0.1686, 0.3878, -0.92, 0.05629, 0.5235, -0.834, 0.1744, 0.3878, -0.92, 0.05629, 0.4701, -0.8663, 0.1686, -0.3414, -0.9394, 0.03188, -0.3414, -0.9394, 0.03187, 0.0389, -0.9992, 0.01079, -0.3414, -0.9394, 0.03188, 0.0389, -0.9992, 0.01079, -0.301, -0.9532, -0.02917, 0.103, -0.9945, 0.01827, -0.301, -0.9532, -0.02917, 0.0389, -0.9992, 0.01079, 0.0389, -0.9992, 0.01079, 0.3524, -0.9352, 0.03543, 0.103, -0.9945, 0.01827, 0.4156, -0.8946, 0.164, 0.103, -0.9945, 0.01827, 0.3524, -0.9352, 0.03543, 0.4156, -0.8946, 0.164, 0.3524, -0.9352, 0.03543, 0.1583, -0.9744, 0.1596, 0.0389, -0.9992, 0.01079, 0.1583, -0.9744, 0.1596, 0.3524, -0.9352, 0.03543, 0.0389, -0.9992, 0.01079, -0.1449, -0.9495, 0.2784, 0.1583, -0.9744, 0.1596, -0.1593, -0.9559, 0.2469, -0.1449, -0.9495, 0.2784, 0.0389, -0.9992, 0.01079, -0.1593, -0.9559, 0.2469, -0.4067, -0.8317, 0.378, -0.1449, -0.9495, 0.2784, 0.1583, -0.9744, 0.1596, -0.1449, -0.9495, 0.2784, -0.4067, -0.8317, 0.378, 0.1583, -0.9744, 0.1596, -0.4067, -0.8317, 0.378, -0.3898, -0.8291, 0.4008, -0.9296, 0.1649, -0.3297, -0.9335, 0.2765, -0.2284, -0.9296, 0.1649, -0.3297, -0.9296, 0.1649, -0.3297, -0.8871, 0.4217, -0.1879, -0.9335, 0.2765, -0.2284, -0.8871, 0.4217, -0.1879, -0.9111, 0.4093, 0.04746, -0.9335, 0.2765, -0.2284, -0.7628, 0.6047, 0.2292, -0.9111, 0.4093, 0.04746, -0.8871, 0.4217, -0.1879, -0.8956, 0.4367, 0.08547, -0.9111, 0.4093, 0.04746, -0.7628, 0.6047, 0.2292, -0.7628, 0.6047, 0.2292, -0.7996, 0.5987, -0.0467, -0.8956, 0.4367, 0.08547, -0.9335, 0.2765, -0.2284, -0.8956, 0.4367, 0.08547, -0.7996, 0.5987, -0.0467, -0.9335, 0.2765, -0.2284, -0.9111, 0.4093, 0.04746, -0.8956, 0.4367, 0.08547, 0.4584, -0.8795, 0.1279, 0.4584, -0.8795, 0.1279, 0.5361, -0.8415, 0.06698, 0.4584, -0.8795, 0.1279, 0.5361, -0.8415, 0.06698, 0.5285, -0.8341, 0.1579, 0.5361, -0.8415, 0.06698, 0.6291, -0.7632, 0.1476, 0.5285, -0.8341, 0.1579, 0.6346, -0.6997, 0.3283, 0.5285, -0.8341, 0.1579, 0.6291, -0.7632, 0.1476, 0.6346, -0.6997, 0.3283, 0.6291, -0.7632, 0.1476, 0.551, -0.8143, 0.1824, 0.5361, -0.8415, 0.06698, 0.551, -0.8143, 0.1824, 0.6291, -0.7632, 0.1476, 0.5361, -0.8415, 0.06698, 0.3953, -0.8876, 0.2364, 0.551, -0.8143, 0.1824, 0.3227, -0.91, 0.2604, 0.551, -0.8143, 0.1824, 0.3953, -0.8876, 0.2364, -1.0, 0.0, 0.0, -1.0, 8.527e-08, 0.0, -1.0, 0.0, 0.0, -1.0, 0.0, 0.0, -1.0, 1.285e-07, 0.0, -1.0, 8.527e-08, 0.0, -1.0, 1.285e-07, 0.0, -1.0, 3.892e-07, 0.0, -1.0, 8.527e-08, 0.0, -1.0, -4.383e-07, 0.0, -1.0, 3.892e-07, 0.0, -1.0, 1.285e-07, 0.0, -1.0, -5.273e-07, 0.0, -1.0, 3.892e-07, 0.0, -1.0, -4.383e-07, 0.0, -1.0, -4.383e-07, 0.0, -1.0, -4.316e-07, 0.0, -1.0, -5.273e-07, 0.0, -1.0, 8.527e-08, 0.0, -1.0, -5.273e-07, 0.0, -1.0, -4.316e-07, 0.0, -1.0, 8.527e-08, 0.0, -1.0, 3.892e-07, 0.0, -1.0, -5.273e-07, 0.0, 0.7562, 0.6543, -0.007765, 0.8042, 0.5774, -0.1411, 0.7296, 0.6682, -0.1458, 0.8374, 0.538, -0.09591, 0.8042, 0.5774, -0.1411, 0.7562, 0.6543, -0.007765, 0.8374, 0.538, -0.09591, 0.7562, 0.6543, -0.007765, 0.8369, 0.5461, -0.03679, 0.7593, 0.6422, 0.1048, 0.8369, 0.5461, -0.03679, 0.7562, 0.6543, -0.007765, 0.7593, 0.6422, 0.1048, 0.7562, 0.6543, -0.007765, 0.6723, 0.7229, 0.1592, 0.6746, 0.7261, 0.133, 0.6723, 0.7229, 0.1592, 0.7562, 0.6543, -0.007765, 0.6746, 0.7261, 0.133, 0.7562, 0.6543, -0.007765, 0.686, 0.7274, 0.0141, 0.7562, 0.6543, -0.007765, 0.7296, 0.6682, -0.1458, 0.686, 0.7274, 0.0141])] * 3)])
arm_bramble001a_qc_skeleton = bpy.data.armatures.new('bramble001a.qc_skeleton')  # bones are not reproduced

# ---- objects
ob_bramble001a_qc_skeleton = bpy.data.objects.new('bramble001a.qc_skeleton', arm_bramble001a_qc_skeleton)
ob_bramble001a_reference = bpy.data.objects.new('bramble001a_reference', me_bramble001a_reference)

# ---- transforms, parenting, visibility, modifiers, constraints
ob_bramble001a_qc_skeleton.location = (0.0, 0.0, 0.0)
ob_bramble001a_qc_skeleton.show_in_front = True
ob_bramble001a_qc_skeleton.lineart.crease_threshold = 0.0
ob_bramble001a_reference.parent = ob_bramble001a_qc_skeleton
ob_bramble001a_reference.location = (0.0, 0.0, 0.0)
ob_bramble001a_reference.lineart.crease_threshold = 0.0
_vg = ob_bramble001a_reference.vertex_groups.new(name='static_prop')
_vg.add([0, 1, 2, 3, 4, 5, 6, 7, 8, 9, 10, 11, 12, 13, 14, 15, 16, 17, 18, 19, 20, 21, 22, 23, 24, 25, 26, 27, 28, 29, 30, 31, 32, 33, 34, 35, 36, 37, 38, 39, 40, 41, 42, 43, 44, 45, 46, 47, 48, 49, 50, 51, 52, 53, 54, 55, 56, 57, 58, 59, 60, 61, 62, 63, 64, 65, 66, 67, 68, 69, 70, 71, 72, 73, 74, 75, 76, 77, 78, 79, 80, 81, 82, 83, 84, 85, 86, 87, 88, 89, 90, 91, 92, 93, 94, 95, 96, 97, 98, 99, 100, 101, 102, 103, 104, 105, 106, 107, 108, 109, 110, 111, 112, 113, 114, 115, 116, 117, 118, 119, 120, 121, 122, 123, 124, 125, 126, 127, 128, 129, 130, 131, 132, 133, 134, 135, 136, 137, 138, 139, 140, 141, 142, 143, 144, 145, 146, 147, 148, 149, 150, 151, 152, 153, 154, 155, 156, 157, 158, 159, 160, 161, 162, 163, 164, 165, 166, 167, 168, 169, 170, 171, 172, 173, 174, 175, 176, 177, 178, 179, 180, 181, 182, 183, 184, 185, 186, 187, 188, 189, 190, 191, 192, 193, 194, 195, 196, 197, 198, 199, 200, 201, 202, 203, 204, 205, 206, 207, 208, 209, 210, 211, 212, 213, 214, 215, 216, 217, 218, 219, 220, 221, 222, 223, 224, 225, 226, 227, 228, 229, 230, 231, 232, 233, 234, 235, 236, 237, 238, 239, 240, 241, 242, 243, 244, 245, 246, 247, 248, 249, 250, 251, 252, 253, 254, 255, 256, 257, 258, 259, 260, 261, 262, 263, 264, 265, 266, 267, 268, 269, 270, 271, 272, 273, 274, 275, 276, 277, 278], 1.0, 'REPLACE')
_m = ob_bramble001a_reference.modifiers.new('Armature', 'ARMATURE')
_m.object = ob_bramble001a_qc_skeleton

# ---- collection membership
scene.collection.objects.link(ob_bramble001a_qc_skeleton)
scene.collection.objects.link(ob_bramble001a_reference)
col_bramble001a.objects.link(ob_bramble001a_qc_skeleton)
col_bramble001a.objects.link(ob_bramble001a_reference)

# ---- scene / render settings (as saved in the file)
scene.frame_start = 1; scene.frame_end = 250; scene.frame_set(0)
scene.render.engine = 'BLENDER_EEVEE_NEXT'
scene.cycles.use_denoising = False
scene.cycles.samples = 128
scene.cycles.sampling_pattern = 'TABULATED_SOBOL'
scene.cycles.use_adaptive_sampling = False
scene.cycles.use_light_tree = False
scene.view_settings.view_transform = 'Filmic'
bpy.context.view_layer.update()

# ---- added for rendering (the .blend has no active camera and no usable light): camera, sun + grey world if the file has none
cam_auto = bpy.data.cameras.new('AutoCamera')
cam_auto.lens = 50.0
cam_auto.sensor_width = 36.0
cam_auto.clip_end = 5379.76
ob_auto_camera = bpy.data.objects.new('AutoCamera', cam_auto)
scene.collection.objects.link(ob_auto_camera)
ob_auto_camera.location = (310.54, -384.912, 294.745)
ob_auto_camera.rotation_euler = (1.09748, -7.21219e-08, 0.694738)
scene.camera = ob_auto_camera
light_auto_sun = bpy.data.lights.new('AutoSun', 'SUN')
light_auto_sun.energy = 3.0
light_auto_sun.angle = 0.0523599
ob_auto_sun = bpy.data.objects.new('AutoSun', light_auto_sun)
scene.collection.objects.link(ob_auto_sun)
ob_auto_sun.rotation_euler = (0.872665, 0.174533, 0.523599)
if scene.world is None:
    world_auto = bpy.data.worlds.new('AutoWorld')
    world_auto.color = (0.3, 0.3, 0.3)
    scene.world = world_auto
bpy.context.view_layer.update()
